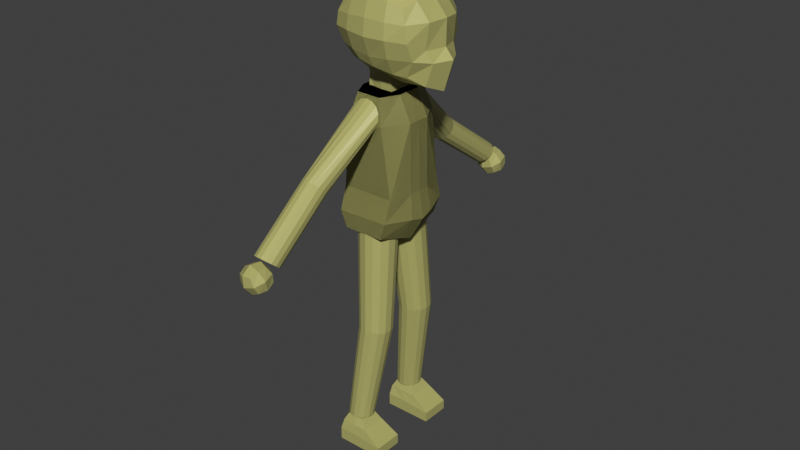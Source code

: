 # Source: Uncle_drunk.blend  (saved by Blender 5.0.118; exported with 4.5.12 LTS)
import bpy
from mathutils import Matrix  # noqa: F401  (used for matrix-valued properties, if any)

bpy.ops.wm.read_factory_settings(use_empty=True)
scene = bpy.context.scene
scene.name = 'Scene'

# ---- collections
col_light_and_camera = bpy.data.collections.new('light and camera'); scene.collection.children.link(col_light_and_camera)
col_collection_1 = bpy.data.collections.new('Collection 1'); col_light_and_camera.children.link(col_collection_1)
col_model = bpy.data.collections.new('model'); scene.collection.children.link(col_model)

# ---- materials (node trees are filled in below, after node groups)
mat_material = bpy.data.materials.new('Material')

# ---- material node trees
mat_material.use_nodes = True; mat_material.node_tree.nodes.clear()
_N = mat_material.node_tree.nodes; _L = mat_material.node_tree.links
n0 = _N.new('ShaderNodeBsdfPrincipled'); n0.name = 'Principled BSDF'; n0.location = (-200, 100)
n0.inputs[0].default_value = (0.4317, 0.4147, 0.1422, 1.0)
n1 = _N.new('ShaderNodeOutputMaterial'); n1.name = 'Material Output'; n1.location = (200, 100)
_L.new(n0.outputs[0], n1.inputs[0])
n1.is_active_output = True

# ---- world
world_world = bpy.data.worlds.new('World'); scene.world = world_world
world_world.use_nodes = True; world_world.node_tree.nodes.clear()
_N = world_world.node_tree.nodes; _L = world_world.node_tree.links
n0 = _N.new('ShaderNodeOutputWorld'); n0.name = 'World Output'; n0.location = (200, 100)
n1 = _N.new('ShaderNodeBackground'); n1.name = 'Background'; n1.location = (-200, 100)
n1.inputs[0].default_value = (0.05088, 0.05088, 0.05088, 1.0)
_L.new(n1.outputs[0], n0.inputs[0])
n0.is_active_output = True
world_world.color = (0.05088, 0.05088, 0.05088)
world_world.sun_shadow_jitter_overblur = 0.0

# ---- meshes
me_cube_005 = bpy.data.meshes.new('Cube.005')
me_cube_005.from_pydata([(-0.3854, 0.3674, -0.3784), (-0.4018, 0.5, 0.5), (0.5911, 0.4043, -0.4697), (0.5982, 0.5, 0.5), (-0.4028, 0.1834, -0.4674), (-0.4365, 0.0, -0.4724), (-0.5113, 0.0, 0.6096), (-0.4747, 0.2966, 0.5729), (-0.4747, 0.5729, 0.2966), (-0.5076, 0.574, 0.09381), (-0.4711, 0.4678, -0.1694), (0.3949, 0.4606, -0.4522), (0.1106, 0.5325, -0.3816), (-0.1392, 0.5239, -0.3301), (-0.1984, 0.5729, 0.5729), (0.09825, 0.6096, 0.6096), (0.3949, 0.5729, 0.5729), (0.6712, 0.5597, 0.2966), (0.7078, 0.5551, 0.05294), (0.7277, 0.4556, -0.2128), (0.9126, 0.0, -0.6957), (0.7993, 0.2611, -0.5909), (0.6712, 0.2966, 0.5729), (0.7078, 0.0, 0.6096), (-0.6836, 0.0, -0.1223), (-0.7413, 0.0, 0.1155), (-0.6836, 0.0, 0.3331), (-0.6271, 0.2754, -0.1299), (-0.6499, 0.3121, 0.1163), (-0.6307, 0.3162, 0.3162), (-0.2147, 0.5809, -0.1877), (-0.2484, 0.6685, 0.09552), (-0.2179, 0.662, 0.3162), (0.09825, 0.6109, -0.2223), (0.09825, 0.7228, 0.07764), (0.09825, 0.6941, 0.3331), (0.4144, 0.6076, -0.1984), (0.4314, 0.6922, 0.07764), (0.4144, 0.6596, 0.3162), (0.9179, 0.2465, -0.2421), (0.8245, 0.3041, -0.07644), (0.8761, 0.289, 0.3162), (1.065, 0.0, -0.2223), (0.9332, 0.0, -0.06266), (0.9409, 0.0, 0.3331), (-0.1787, 0.3162, -0.4968), (0.09825, 0.287, -0.4938), (0.4144, 0.2909, -0.5977), (-0.1895, 0.001346, -0.5418), (0.09825, 0.0, -0.4326), (0.4314, 0.0, -0.6709), (0.4144, 0.3162, 0.729), (0.09825, 0.3331, 0.7818), (-0.2179, 0.3162, 0.729), (0.4314, 0.0, 0.7818), (0.09825, 0.0, 0.8395), (-0.2349, 0.0, 0.7818), (0.3668, 0.1532, -0.2909), (0.1242, 0.1585, -0.6438), (0.2513, -0.2654, -0.2909), (0.1242, -0.2005, -0.6438), (-0.2903, 0.1532, -0.2909), (-0.2826, 0.1182, -0.6438), (-0.3445, -0.2005, -0.2909), (-0.2826, -0.1575, -0.6438), (0.2031, 0.1962, -1.172), (0.2031, -0.2005, -1.172), (-0.2826, -0.2005, -1.172), (-0.2826, 0.1532, -1.172), (-0.0484, -0.2885, -0.2909), (-0.03976, -0.2005, -0.6438), (-0.0484, 0.2648, -0.2909), (-0.03976, 0.1683, -0.6438), (-0.03976, -0.2005, -1.172), (-0.03976, 0.1747, -1.172), (-0.3854, -0.3674, -0.3784), (-0.4018, -0.5, 0.5), (0.5911, -0.4043, -0.4697), (0.5982, -0.5, 0.5), (-0.4028, -0.1834, -0.4674), (-0.4747, -0.2966, 0.5729), (-0.4747, -0.5729, 0.2966), (-0.5076, -0.574, 0.09381), (-0.4711, -0.4678, -0.1694), (0.3949, -0.4606, -0.4522), (0.1106, -0.5325, -0.3816), (-0.1392, -0.5239, -0.3301), (-0.1984, -0.5729, 0.5729), (0.09825, -0.6096, 0.6096), (0.3949, -0.5729, 0.5729), (0.6712, -0.5597, 0.2966), (0.7078, -0.5551, 0.05294), (0.7277, -0.4556, -0.2128), (0.7993, -0.2611, -0.5909), (0.6712, -0.2966, 0.5729), (-0.6271, -0.2754, -0.1299), (-0.6499, -0.3121, 0.1163), (-0.6307, -0.3162, 0.3162), (-0.2147, -0.5809, -0.1877), (-0.2484, -0.6685, 0.09552), (-0.2179, -0.662, 0.3162), (0.09825, -0.6109, -0.2223), (0.09825, -0.7228, 0.07764), (0.09825, -0.6941, 0.3331), (0.4144, -0.6076, -0.1984), (0.4314, -0.6922, 0.07764), (0.4144, -0.6596, 0.3162), (0.9179, -0.2465, -0.2421), (0.8245, -0.3041, -0.07644), (0.8761, -0.289, 0.3162), (-0.1787, -0.3162, -0.4968), (0.09825, -0.287, -0.4938), (0.4144, -0.2909, -0.5977), (-0.1895, -0.001346, -0.5418), (0.4144, -0.3162, 0.729), (0.09825, -0.3331, 0.7818), (-0.2179, -0.3162, 0.729), (0.07825, 0.7063, -4.528), (0.001572, 0.5821, -2.683), (0.1834, 0.6821, -4.527), (0.1268, 0.5557, -2.694), (0.2696, 0.6173, -4.53), (0.2298, 0.4819, -2.715), (0.3221, 0.5232, -4.536), (0.2927, 0.3734, -2.743), (0.3317, 0.416, -4.543), (0.3047, 0.249, -2.772), (0.2967, 0.3143, -4.551), (0.2637, 0.1301, -2.799), (0.2232, 0.2355, -4.559), (0.1767, 0.03744, -2.817), (0.124, 0.1935, -4.564), (0.05889, -0.0131, -2.825), (0.01615, 0.1954, -4.566), (-0.06946, -0.01274, -2.82), (-0.08169, 0.2408, -4.564), (-0.1861, 0.03846, -2.804), (-0.1526, 0.3221, -4.56), (-0.2709, 0.1316, -2.779), (-0.1843, 0.425, -4.553), (-0.3092, 0.2507, -2.75), (-0.1713, 0.5318, -4.545), (-0.2944, 0.3751, -2.721), (-0.1159, 0.624, -4.538), (-0.229, 0.4832, -2.698), (-0.02761, 0.6858, -4.531), (-0.1243, 0.5564, -2.685), (-0.1367, 0.7702, -6.156), (-0.05532, 0.7515, -6.155), (0.01144, 0.7014, -6.158), (0.05203, 0.6285, -6.162), (0.05944, 0.5455, -6.168), (0.03237, 0.4668, -6.174), (-0.02448, 0.4058, -6.18), (-0.1013, 0.3733, -6.184), (-0.1848, 0.3747, -6.185), (-0.2605, 0.4099, -6.184), (-0.3154, 0.4728, -6.181), (-0.3399, 0.5525, -6.176), (-0.3299, 0.6351, -6.17), (-0.287, 0.7066, -6.163), (-0.2187, 0.7543, -6.159), (0.07825, -0.7514, -4.528), (0.001572, -0.6271, -2.782), (0.1834, -0.7272, -4.527), (0.1268, -0.6008, -2.793), (0.2696, -0.6624, -4.53), (0.2298, -0.5269, -2.814), (0.3221, -0.5683, -4.536), (0.2927, -0.4185, -2.842), (0.3317, -0.4611, -4.543), (0.3047, -0.294, -2.871), (0.2967, -0.3593, -4.551), (0.2637, -0.1752, -2.898), (0.2232, -0.2806, -4.559), (0.1767, -0.08249, -2.916), (0.124, -0.2385, -4.564), (0.05889, -0.03195, -2.924), (0.01615, -0.2404, -4.566), (-0.06946, -0.03231, -2.919), (-0.08169, -0.2859, -4.564), (-0.1861, -0.08351, -2.902), (-0.1526, -0.3671, -4.56), (-0.2709, -0.1767, -2.878), (-0.1843, -0.47, -4.553), (-0.3092, -0.2958, -2.848), (-0.1713, -0.5768, -4.545), (-0.2944, -0.4201, -2.82), (-0.1159, -0.6691, -4.538), (-0.229, -0.5282, -2.797), (-0.02761, -0.7308, -4.531), (-0.1243, -0.6015, -2.784), (-0.1367, -0.8153, -6.156), (-0.05532, -0.7966, -6.155), (0.01144, -0.7464, -6.158), (0.05203, -0.6736, -6.162), (0.05944, -0.5906, -6.168), (0.03237, -0.5118, -6.174), (-0.02448, -0.4509, -6.18), (-0.1013, -0.4183, -6.184), (-0.1848, -0.4198, -6.185), (-0.2605, -0.455, -6.184), (-0.3154, -0.5178, -6.181), (-0.3399, -0.5975, -6.176), (-0.3299, -0.6802, -6.17), (-0.287, -0.7516, -6.163), (-0.2187, -0.7994, -6.159), (-0.3527, 0.5923, -2.931), (-0.2271, 0.4342, -0.8291), (0.3017, 0.592, -2.929), (0.1751, 0.4493, -0.8291), (-0.4267, -0.02252, -2.994), (-0.3695, -0.02252, -0.8291), (0.3583, -0.02252, -3.12), (0.311, -0.02252, -0.8291), (-0.428, 0.5107, -2.299), (0.4162, 0.5107, -2.299), (0.524, -0.02252, -2.299), (-0.4767, -0.02252, -2.299), (-0.3695, 0.1623, -0.8291), (0.35, 0.2129, -3.033), (-0.3847, 0.2375, -2.948), (0.311, 0.1623, -0.8291), (0.5117, 0.1623, -2.299), (-0.4756, 0.1623, -2.299), (-0.325, 0.5219, -1.217), (0.2834, 0.5426, -1.217), (0.5017, -0.02252, -1.217), (-0.4706, -0.02252, -1.217), (0.4984, 0.1623, -1.217), (-0.4515, 0.1623, -1.217), (-0.3661, 1.464, -1.873), (-0.3137, 1.507, -1.828), (-0.4401, 0.6105, -2.667), (0.4021, 0.6202, -2.644), (0.5873, -0.02252, -2.725), (-0.5631, -0.02252, -2.704), (-0.5335, 0.2061, -2.677), (0.5637, 0.1918, -2.675), (-0.3527, -0.6373, -2.931), (-0.2271, -0.4792, -0.8291), (0.3017, -0.6371, -2.929), (0.1751, -0.4943, -0.8291), (-0.428, -0.5557, -2.299), (0.4162, -0.5557, -2.299), (-0.3695, -0.2074, -0.8291), (0.35, -0.2579, -3.033), (-0.3847, -0.2825, -2.948), (0.311, -0.2074, -0.8291), (0.5117, -0.2074, -2.299), (-0.4756, -0.2074, -2.299), (-0.325, -0.567, -1.217), (0.2834, -0.5877, -1.217), (0.4984, -0.2074, -1.217), (-0.4515, -0.2074, -1.217), (-0.2401, -1.579, -1.803), (-0.03222, -0.521, -0.8752), (-0.1581, -1.584, -1.802), (0.07068, -0.525, -0.8919), (-0.08184, -1.566, -1.827), (0.1577, -0.5373, -0.9482), (-0.02448, -1.528, -1.872), (0.2137, -0.5559, -1.034), (0.004037, -1.477, -1.93), (0.2291, -0.5775, -1.135), (-0.001221, -1.422, -1.991), (0.2012, -0.5984, -1.233), (-0.03934, -1.372, -2.044), (0.1349, -0.615, -1.312), (-0.1037, -1.336, -2.08), (0.04149, -0.6244, -1.358), (-0.1833, -1.32, -2.093), (-0.06274, -0.6249, -1.362), (-0.2642, -1.327, -2.08), (-0.1598, -0.6166, -1.325), (-0.3325, -1.356, -2.045), (-0.2329, -0.6008, -1.252), (-0.3764, -1.401, -1.992), (-0.2695, -0.5802, -1.157), (-0.3883, -1.455, -1.931), (-0.2631, -0.5585, -1.055), (-0.3661, -1.509, -1.873), (-0.2149, -0.5393, -0.9644), (-0.3137, -1.553, -1.828), (-0.1332, -0.5261, -0.9008), (-0.1789, -2.604, -2.542), (-0.09687, -2.607, -2.544), (-0.02133, -2.584, -2.567), (0.03461, -2.539, -2.607), (0.06129, -2.48, -2.657), (0.05408, -2.417, -2.709), (0.01425, -2.36, -2.753), (-0.05133, -2.32, -2.782), (-0.1313, -2.304, -2.791), (-0.2119, -2.314, -2.779), (-0.2791, -2.348, -2.746), (-0.3213, -2.402, -2.7), (-0.3313, -2.464, -2.648), (-0.3072, -2.526, -2.599), (-0.2533, -2.575, -2.562), (-0.4401, -0.6556, -2.667), (0.4021, -0.6653, -2.644), (-0.5335, -0.2511, -2.677), (0.5637, -0.2368, -2.675), (-0.3527, -0.6373, -2.931), (-0.2271, -0.4792, -0.8291), (0.3017, -0.6371, -2.929), (0.1751, -0.4943, -0.8291), (-0.428, -0.5557, -2.299), (0.4162, -0.5557, -2.299), (-0.3695, -0.2074, -0.8291), (0.35, -0.2579, -3.033), (-0.3847, -0.2825, -2.948), (0.311, -0.2074, -0.8291), (0.5117, -0.2074, -2.299), (-0.4756, -0.2074, -2.299), (-0.325, -0.567, -1.217), (0.2834, -0.5877, -1.217), (0.4984, -0.2074, -1.217), (-0.4515, -0.2074, -1.217), (-0.3661, -1.509, -1.873), (-0.3137, -1.553, -1.828), (-0.4401, -0.6556, -2.667), (0.4021, -0.6653, -2.644), (-0.5335, -0.2511, -2.677), (0.5637, -0.2368, -2.675), (-0.3527, 0.5923, -2.931), (-0.2271, 0.4342, -0.8291), (0.3017, 0.592, -2.929), (0.1751, 0.4493, -0.8291), (-0.428, 0.5107, -2.299), (0.4162, 0.5107, -2.299), (-0.3695, 0.1623, -0.8291), (0.35, 0.2129, -3.033), (-0.3847, 0.2375, -2.948), (0.311, 0.1623, -0.8291), (0.5117, 0.1623, -2.299), (-0.4756, 0.1623, -2.299), (-0.325, 0.5219, -1.217), (0.2834, 0.5426, -1.217), (0.4984, 0.1623, -1.217), (-0.4515, 0.1623, -1.217), (-0.2401, 1.534, -1.803), (-0.03222, 0.4759, -0.8752), (-0.1581, 1.539, -1.802), (0.07068, 0.4799, -0.8919), (-0.08184, 1.521, -1.827), (0.1577, 0.4923, -0.9482), (-0.02448, 1.483, -1.872), (0.2137, 0.5109, -1.034), (0.004037, 1.432, -1.93), (0.2291, 0.5325, -1.135), (-0.001221, 1.377, -1.991), (0.2012, 0.5534, -1.233), (-0.03934, 1.327, -2.044), (0.1349, 0.57, -1.312), (-0.1037, 1.291, -2.08), (0.04149, 0.5793, -1.358), (-0.1833, 1.275, -2.093), (-0.06274, 0.5799, -1.362), (-0.2642, 1.282, -2.08), (-0.1598, 0.5715, -1.325), (-0.3325, 1.311, -2.045), (-0.2329, 0.5557, -1.252), (-0.3764, 1.356, -1.992), (-0.2695, 0.5352, -1.157), (-0.3883, 1.41, -1.931), (-0.2631, 0.5134, -1.055), (-0.3661, 1.464, -1.873), (-0.2149, 0.4943, -0.9644), (-0.3137, 1.507, -1.828), (-0.1332, 0.481, -0.9008), (-0.1789, 2.559, -2.542), (-0.09687, 2.562, -2.544), (-0.02133, 2.539, -2.567), (0.03461, 2.494, -2.607), (0.06129, 2.435, -2.657), (0.05408, 2.372, -2.709), (0.01425, 2.315, -2.753), (-0.05133, 2.275, -2.782), (-0.1313, 2.259, -2.791), (-0.2119, 2.269, -2.779), (-0.2791, 2.303, -2.746), (-0.3213, 2.357, -2.7), (-0.3313, 2.419, -2.648), (-0.3072, 2.481, -2.599), (-0.2533, 2.53, -2.562), (-0.4401, 0.6105, -2.667), (0.4021, 0.6202, -2.644), (-0.5335, 0.2061, -2.677), (0.5637, 0.1918, -2.675), (-0.3258, -2.787, -2.775), (-0.2895, -2.535, -2.688), (-0.2704, -2.708, -3.026), (-0.2342, -2.456, -2.939), (-0.06501, -2.838, -2.733), (-0.02878, -2.587, -2.646), (-0.009625, -2.76, -2.985), (0.02661, -2.508, -2.898), (-0.3306, -2.769, -2.914), (-0.3423, -2.664, -2.708), (-0.2864, -2.462, -2.808), (-0.2748, -2.568, -3.014), (-0.1379, -2.753, -3.042), (-0.09374, -2.446, -2.936), (0.04313, -2.631, -2.964), (-0.01272, -2.832, -2.864), (0.03145, -2.525, -2.758), (-0.02439, -2.727, -2.658), (-0.2054, -2.849, -2.736), (-0.1613, -2.542, -2.63), (-0.3685, -2.604, -2.871), (-0.1031, -2.581, -3.047), (0.06933, -2.691, -2.801), (-0.1961, -2.713, -2.625), (-0.18, -2.859, -2.909), (-0.1192, -2.436, -2.763), (-0.2193, 2.433, -2.789), (-0.1831, 2.685, -2.702), (-0.1639, 2.512, -3.04), (-0.1277, 2.764, -2.953), (0.04146, 2.381, -2.748), (0.07769, 2.633, -2.661), (0.09685, 2.46, -2.999), (0.1331, 2.712, -2.912), (-0.2241, 2.45, -2.929), (-0.2358, 2.556, -2.723), (-0.18, 2.757, -2.823), (-0.1683, 2.652, -3.029), (-0.03144, 2.467, -3.057), (0.01274, 2.774, -2.951), (0.1496, 2.589, -2.979), (0.09376, 2.387, -2.879), (0.1379, 2.694, -2.772), (0.08208, 2.493, -2.672), (-0.09896, 2.371, -2.751), (-0.05479, 2.678, -2.644), (-0.262, 2.616, -2.885), (0.003385, 2.638, -3.061), (0.1758, 2.529, -2.816), (-0.08961, 2.506, -2.64), (-0.07353, 2.361, -2.924), (-0.01269, 2.784, -2.778), (-0.3714, 0.3391, -6.669), (-0.2798, 0.4308, -6.184), (-0.3714, 0.8145, -6.669), (-0.2798, 0.7229, -6.184), (0.4105, 0.3391, -6.669), (0.01094, 0.4308, -6.184), (0.4105, 0.8145, -6.669), (0.01094, 0.7229, -6.184), (-0.3714, 0.3391, -6.467), (-0.3714, 0.8145, -6.467), (0.4105, 0.8145, -6.503), (0.4105, 0.3391, -6.503), (-0.03755, 0.8145, -6.669), (-0.1422, 0.7229, -6.184), (-0.03755, 0.3391, -6.669), (-0.1422, 0.4308, -6.184), (-0.05373, 0.3391, -6.467), (-0.1119, 0.8145, -6.467), (-0.3498, 0.3853, -6.312), (-0.3479, 0.7629, -6.317), (0.1026, 0.7861, -6.31), (0.1026, 0.3764, -6.31), (-0.1805, 0.3764, -6.31), (-0.1119, 0.7861, -6.31), (-0.3714, -0.3841, -6.669), (-0.2798, -0.4758, -6.184), (-0.3714, -0.8596, -6.669), (-0.2798, -0.7679, -6.184), (0.4105, -0.3841, -6.669), (0.01094, -0.4758, -6.184), (0.4105, -0.8596, -6.669), (0.01094, -0.7679, -6.184), (-0.3714, -0.3841, -6.467), (-0.3714, -0.8596, -6.467), (0.4105, -0.8596, -6.503), (0.4105, -0.3841, -6.503), (-0.03755, -0.8596, -6.669), (-0.1422, -0.7679, -6.184), (-0.03755, -0.3841, -6.669), (-0.1422, -0.4758, -6.184), (-0.05373, -0.3841, -6.467), (-0.1119, -0.8596, -6.467), (-0.3498, -0.4304, -6.312), (-0.3479, -0.808, -6.317), (0.1026, -0.8312, -6.31), (0.1026, -0.4215, -6.31), (-0.1805, -0.4215, -6.31), (-0.1119, -0.8312, -6.31)], [(232, 231), (321, 320)], [(24, 25, 28, 27), (25, 26, 29, 28), (26, 6, 7, 29), (29, 7, 1, 8), (28, 29, 8, 9), (27, 28, 9, 10), (4, 27, 10, 0), (5, 24, 27, 4), (30, 31, 34, 33), (31, 32, 35, 34), (33, 34, 37, 36), (34, 35, 38, 37), (0, 10, 30, 13), (10, 9, 31, 30), (9, 8, 32, 31), (8, 1, 14, 32), (32, 14, 15, 35), (35, 15, 16, 38), (38, 16, 3, 17), (37, 38, 17, 18), (36, 37, 18, 19), (11, 36, 19, 2), (12, 33, 36, 11), (13, 30, 33, 12), (39, 40, 43, 42), (40, 41, 44, 43), (2, 19, 39, 21), (19, 18, 40, 39), (18, 17, 41, 40), (17, 3, 22, 41), (41, 22, 23, 44), (21, 39, 42, 20), (45, 46, 49, 48), (46, 47, 50, 49), (0, 13, 45, 4), (13, 12, 46, 45), (12, 11, 47, 46), (11, 2, 21, 47), (47, 21, 20, 50), (4, 45, 48, 5), (51, 52, 55, 54), (52, 53, 56, 55), (3, 16, 51, 22), (16, 15, 52, 51), (15, 14, 53, 52), (14, 1, 7, 53), (53, 7, 6, 56), (22, 51, 54, 23), (25, 24, 5, 48, 49, 50, 20, 42, 43, 44, 23, 54, 55, 56, 6, 26), (57, 58, 60, 59), (69, 70, 64, 63), (63, 64, 62, 61), (71, 72, 58, 57), (69, 63, 61, 71), (62, 64, 67, 68), (73, 66, 65, 74), (60, 58, 65, 66), (72, 62, 68, 74), (70, 60, 66, 73), (64, 70, 73, 67), (58, 72, 74, 65), (67, 73, 74, 68), (59, 69, 71, 57), (61, 62, 72, 71), (59, 60, 70, 69), (24, 95, 96, 25), (25, 96, 97, 26), (26, 97, 80, 6), (97, 81, 76, 80), (96, 82, 81, 97), (95, 83, 82, 96), (79, 75, 83, 95), (5, 79, 95, 24), (98, 101, 102, 99), (99, 102, 103, 100), (101, 104, 105, 102), (102, 105, 106, 103), (75, 86, 98, 83), (83, 98, 99, 82), (82, 99, 100, 81), (81, 100, 87, 76), (100, 103, 88, 87), (103, 106, 89, 88), (106, 90, 78, 89), (105, 91, 90, 106), (104, 92, 91, 105), (84, 77, 92, 104), (85, 84, 104, 101), (86, 85, 101, 98), (107, 42, 43, 108), (108, 43, 44, 109), (77, 93, 107, 92), (92, 107, 108, 91), (91, 108, 109, 90), (90, 109, 94, 78), (109, 44, 23, 94), (93, 20, 42, 107), (110, 113, 49, 111), (111, 49, 50, 112), (75, 79, 110, 86), (86, 110, 111, 85), (85, 111, 112, 84), (84, 112, 93, 77), (112, 50, 20, 93), (79, 5, 113, 110), (114, 54, 55, 115), (115, 55, 56, 116), (78, 94, 114, 89), (89, 114, 115, 88), (88, 115, 116, 87), (87, 116, 80, 76), (116, 56, 6, 80), (94, 23, 54, 114), (25, 26, 6, 56, 55, 54, 23, 44, 43, 42, 20, 50, 49, 113, 5, 24), (117, 118, 120, 119), (119, 120, 122, 121), (121, 122, 124, 123), (123, 124, 126, 125), (125, 126, 128, 127), (127, 128, 130, 129), (129, 130, 132, 131), (131, 132, 134, 133), (133, 134, 136, 135), (135, 136, 138, 137), (137, 138, 140, 139), (139, 140, 142, 141), (141, 142, 144, 143), (120, 118, 146, 144, 142, 140, 138, 136, 134, 132, 130, 128, 126, 124, 122), (143, 144, 146, 145), (145, 146, 118, 117), (125, 127, 152, 151), (147, 148, 149, 150, 151, 152, 153, 154, 155, 156, 157, 158, 159, 160, 161), (135, 137, 157, 156), (145, 117, 147, 161), (121, 123, 150, 149), (131, 133, 155, 154), (117, 119, 148, 147), (141, 143, 160, 159), (127, 129, 153, 152), (137, 139, 158, 157), (123, 125, 151, 150), (133, 135, 156, 155), (143, 145, 161, 160), (119, 121, 149, 148), (129, 131, 154, 153), (139, 141, 159, 158), (162, 164, 165, 163), (164, 166, 167, 165), (166, 168, 169, 167), (168, 170, 171, 169), (170, 172, 173, 171), (172, 174, 175, 173), (174, 176, 177, 175), (176, 178, 179, 177), (178, 180, 181, 179), (180, 182, 183, 181), (182, 184, 185, 183), (184, 186, 187, 185), (186, 188, 189, 187), (165, 167, 169, 171, 173, 175, 177, 179, 181, 183, 185, 187, 189, 191, 163), (188, 190, 191, 189), (190, 162, 163, 191), (170, 196, 197, 172), (192, 206, 205, 204, 203, 202, 201, 200, 199, 198, 197, 196, 195, 194, 193), (180, 201, 202, 182), (190, 206, 192, 162), (166, 194, 195, 168), (176, 199, 200, 178), (162, 192, 193, 164), (186, 204, 205, 188), (172, 197, 198, 174), (182, 202, 203, 184), (168, 195, 196, 170), (178, 200, 201, 180), (188, 205, 206, 190), (164, 193, 194, 166), (174, 198, 199, 176), (184, 203, 204, 186), (230, 219, 208, 225), (222, 219, 212, 214), (221, 220, 213, 211), (229, 222, 214, 227), (238, 223, 217, 235), (233, 215, 216, 234), (237, 224, 215, 233), (227, 214, 212, 228), (236, 218, 224, 237), (234, 216, 223, 238), (226, 210, 222, 229), (210, 208, 219, 222), (228, 212, 219, 230), (218, 228, 230, 224), (216, 226, 229, 223), (235, 236, 211, 213), (223, 229, 227, 217), (215, 225, 226, 216), (224, 230, 225, 215), (220, 221, 207, 209), (225, 208, 210, 226), (217, 227, 228, 218, 236, 235), (209, 234, 238, 220), (211, 236, 237, 221), (221, 237, 233, 207), (207, 233, 234, 209), (220, 238, 235, 213), (254, 251, 240, 245), (248, 214, 212, 245), (247, 211, 213, 246), (253, 227, 214, 248), (303, 235, 217, 249), (300, 301, 244, 243), (302, 300, 243, 250), (236, 302, 250, 218), (301, 303, 249, 244), (252, 253, 248, 242), (242, 248, 245, 240), (228, 254, 245, 212), (218, 250, 254, 228), (244, 249, 253, 252), (249, 217, 227, 253), (243, 244, 252, 251), (250, 243, 251, 254), (246, 241, 239, 247), (251, 252, 242, 240), (255, 257, 258, 256), (257, 259, 260, 258), (259, 261, 262, 260), (261, 263, 264, 262), (263, 265, 266, 264), (265, 267, 268, 266), (267, 269, 270, 268), (269, 271, 272, 270), (271, 273, 274, 272), (273, 275, 276, 274), (275, 277, 278, 276), (277, 279, 280, 278), (279, 281, 282, 280), (258, 260, 262, 264, 266, 268, 270, 272, 274, 276, 278, 280, 282, 284, 256), (281, 283, 284, 282), (283, 255, 256, 284), (259, 287, 288, 261), (285, 299, 298, 297, 296, 295, 294, 293, 292, 291, 290, 289, 288, 287, 286), (269, 292, 293, 271), (255, 285, 286, 257), (279, 297, 298, 281), (265, 290, 291, 267), (275, 295, 296, 277), (261, 288, 289, 263), (271, 293, 294, 273), (281, 298, 299, 283), (257, 286, 287, 259), (267, 291, 292, 269), (277, 296, 297, 279), (263, 289, 290, 265), (273, 294, 295, 275), (283, 299, 285, 255), (241, 246, 303, 301), (211, 247, 302, 236), (247, 239, 300, 302), (239, 241, 301, 300), (246, 213, 235, 303), (319, 316, 305, 310), (313, 214, 212, 310), (312, 211, 213, 311), (318, 227, 214, 313), (325, 235, 217, 314), (322, 323, 309, 308), (324, 322, 308, 315), (236, 324, 315, 218), (323, 325, 314, 309), (317, 318, 313, 307), (307, 313, 310, 305), (228, 319, 310, 212), (218, 315, 319, 228), (309, 314, 318, 317), (314, 217, 227, 318), (308, 309, 317, 316), (315, 308, 316, 319), (311, 306, 304, 312), (316, 317, 307, 305), (306, 311, 325, 323), (211, 312, 324, 236), (312, 304, 322, 324), (304, 306, 323, 322), (311, 213, 235, 325), (341, 332, 327, 338), (335, 332, 212, 214), (334, 333, 213, 211), (340, 335, 214, 227), (390, 336, 217, 235), (387, 330, 331, 388), (389, 337, 330, 387), (236, 218, 337, 389), (388, 331, 336, 390), (339, 329, 335, 340), (329, 327, 332, 335), (228, 212, 332, 341), (218, 228, 341, 337), (331, 339, 340, 336), (336, 340, 227, 217), (330, 338, 339, 331), (337, 341, 338, 330), (333, 334, 326, 328), (338, 327, 329, 339), (342, 343, 345, 344), (344, 345, 347, 346), (346, 347, 349, 348), (348, 349, 351, 350), (350, 351, 353, 352), (352, 353, 355, 354), (354, 355, 357, 356), (356, 357, 359, 358), (358, 359, 361, 360), (360, 361, 363, 362), (362, 363, 365, 364), (364, 365, 367, 366), (366, 367, 369, 368), (345, 343, 371, 369, 367, 365, 363, 361, 359, 357, 355, 353, 351, 349, 347), (368, 369, 371, 370), (370, 371, 343, 342), (346, 348, 375, 374), (372, 373, 374, 375, 376, 377, 378, 379, 380, 381, 382, 383, 384, 385, 386), (356, 358, 380, 379), (342, 344, 373, 372), (366, 368, 385, 384), (352, 354, 378, 377), (362, 364, 383, 382), (348, 350, 376, 375), (358, 360, 381, 380), (368, 370, 386, 385), (344, 346, 374, 373), (354, 356, 379, 378), (364, 366, 384, 383), (350, 352, 377, 376), (360, 362, 382, 381), (370, 342, 372, 386), (328, 388, 390, 333), (211, 236, 389, 334), (334, 389, 387, 326), (326, 387, 388, 328), (333, 390, 235, 213), (391, 400, 411, 399), (400, 392, 401, 411), (411, 401, 394, 402), (399, 411, 402, 393), (393, 402, 412, 403), (402, 394, 404, 412), (412, 404, 398, 405), (403, 412, 405, 397), (397, 405, 413, 406), (405, 398, 407, 413), (413, 407, 396, 408), (406, 413, 408, 395), (395, 408, 414, 409), (408, 396, 410, 414), (414, 410, 392, 400), (409, 414, 400, 391), (393, 403, 415, 399), (403, 397, 406, 415), (415, 406, 395, 409), (399, 415, 409, 391), (398, 404, 416, 407), (404, 394, 401, 416), (416, 401, 392, 410), (407, 416, 410, 396), (417, 426, 437, 425), (426, 418, 427, 437), (437, 427, 420, 428), (425, 437, 428, 419), (419, 428, 438, 429), (428, 420, 430, 438), (438, 430, 424, 431), (429, 438, 431, 423), (423, 431, 439, 432), (431, 424, 433, 439), (439, 433, 422, 434), (432, 439, 434, 421), (421, 434, 440, 435), (434, 422, 436, 440), (440, 436, 418, 426), (435, 440, 426, 417), (419, 429, 441, 425), (429, 423, 432, 441), (441, 432, 421, 435), (425, 441, 435, 417), (424, 430, 442, 433), (430, 420, 427, 442), (442, 427, 418, 436), (433, 442, 436, 422), (461, 444, 446, 462), (466, 456, 450, 463), (463, 450, 448, 464), (465, 458, 444, 461), (455, 449, 447, 457), (456, 446, 444, 458), (457, 459, 451, 443), (449, 453, 454, 447), (455, 460, 453, 449), (443, 451, 452, 445), (445, 452, 460, 455), (447, 454, 459, 457), (450, 456, 458, 448), (445, 455, 457, 443), (464, 448, 458, 465), (462, 446, 456, 466), (452, 462, 466, 460), (454, 464, 465, 459), (459, 465, 461, 451), (453, 463, 464, 454), (460, 466, 463, 453), (451, 461, 462, 452), (485, 486, 470, 468), (490, 487, 474, 480), (487, 488, 472, 474), (489, 485, 468, 482), (479, 481, 471, 473), (480, 482, 468, 470), (481, 467, 475, 483), (473, 471, 478, 477), (479, 473, 477, 484), (467, 469, 476, 475), (469, 479, 484, 476), (471, 481, 483, 478), (474, 472, 482, 480), (469, 467, 481, 479), (488, 489, 482, 472), (486, 490, 480, 470), (476, 484, 490, 486), (478, 483, 489, 488), (483, 475, 485, 489), (477, 478, 488, 487), (484, 477, 487, 490), (475, 476, 486, 485)])
_uv = me_cube_005.uv_layers.new(name='UVMap')
_uv.uv.foreach_set('vector', [0.4375, 0.125, 0.5, 0.125, 0.5, 0.1875, 0.4375, 0.1875, 0.5, 0.125, 0.5625, 0.125, 0.5625, 0.1875, 0.5, 0.1875, 0.5625, 0.125, 0.625, 0.125, 0.625, 0.1875, 0.5625, 0.1875, 0.5625, 0.1875, 0.625, 0.1875, 0.625, 0.25, 0.5625, 0.25, 0.5, 0.1875, 0.5625, 0.1875, 0.5625, 0.25, 0.5, 0.25, 0.4375, 0.1875, 0.5, 0.1875, 0.5, 0.25, 0.4375, 0.25, 0.375, 0.1875, 0.4375, 0.1875, 0.4375, 0.25, 0.375, 0.25, 0.375, 0.125, 0.4375, 0.125, 0.4375, 0.1875, 0.375, 0.1875, 0.4375, 0.3125, 0.5, 0.3125, 0.5, 0.375, 0.4375, 0.375, 0.5, 0.3125, 0.5625, 0.3125, 0.5625, 0.375, 0.5, 0.375, 0.4375, 0.375, 0.5, 0.375, 0.5, 0.4375, 0.4375, 0.4375, 0.5, 0.375, 0.5625, 0.375, 0.5625, 0.4375, 0.5, 0.4375, 0.375, 0.25, 0.4375, 0.25, 0.4375, 0.3125, 0.375, 0.3125, 0.4375, 0.25, 0.5, 0.25, 0.5, 0.3125, 0.4375, 0.3125, 0.5, 0.25, 0.5625, 0.25, 0.5625, 0.3125, 0.5, 0.3125, 0.5625, 0.25, 0.625, 0.25, 0.625, 0.3125, 0.5625, 0.3125, 0.5625, 0.3125, 0.625, 0.3125, 0.625, 0.375, 0.5625, 0.375, 0.5625, 0.375, 0.625, 0.375, 0.625, 0.4375, 0.5625, 0.4375, 0.5625, 0.4375, 0.625, 0.4375, 0.625, 0.5, 0.5625, 0.5, 0.5, 0.4375, 0.5625, 0.4375, 0.5625, 0.5, 0.5, 0.5, 0.4375, 0.4375, 0.5, 0.4375, 0.5, 0.5, 0.4375, 0.5, 0.375, 0.4375, 0.4375, 0.4375, 0.4375, 0.5, 0.375, 0.5, 0.375, 0.375, 0.4375, 0.375, 0.4375, 0.4375, 0.375, 0.4375, 0.375, 0.3125, 0.4375, 0.3125, 0.4375, 0.375, 0.375, 0.375, 0.4375, 0.5625, 0.5, 0.5625, 0.5, 0.625, 0.4375, 0.625, 0.5, 0.5625, 0.5625, 0.5625, 0.5625, 0.625, 0.5, 0.625, 0.375, 0.5, 0.4375, 0.5, 0.4375, 0.5625, 0.375, 0.5625, 0.4375, 0.5, 0.5, 0.5, 0.5, 0.5625, 0.4375, 0.5625, 0.5, 0.5, 0.5625, 0.5, 0.5625, 0.5625, 0.5, 0.5625, 0.5625, 0.5, 0.625, 0.5, 0.625, 0.5625, 0.5625, 0.5625, 0.5625, 0.5625, 0.625, 0.5625, 0.625, 0.625, 0.5625, 0.625, 0.375, 0.5625, 0.4375, 0.5625, 0.4375, 0.625, 0.375, 0.625, 0.1875, 0.5625, 0.25, 0.5625, 0.25, 0.625, 0.1875, 0.625, 0.25, 0.5625, 0.3125, 0.5625, 0.3125, 0.625, 0.25, 0.625, 0.125, 0.5, 0.1875, 0.5, 0.1875, 0.5625, 0.125, 0.5625, 0.1875, 0.5, 0.25, 0.5, 0.25, 0.5625, 0.1875, 0.5625, 0.25, 0.5, 0.3125, 0.5, 0.3125, 0.5625, 0.25, 0.5625, 0.3125, 0.5, 0.375, 0.5, 0.375, 0.5625, 0.3125, 0.5625, 0.3125, 0.5625, 0.375, 0.5625, 0.375, 0.625, 0.3125, 0.625, 0.125, 0.5625, 0.1875, 0.5625, 0.1875, 0.625, 0.125, 0.625, 0.6875, 0.5625, 0.75, 0.5625, 0.75, 0.625, 0.6875, 0.625, 0.75, 0.5625, 0.8125, 0.5625, 0.8125, 0.625, 0.75, 0.625, 0.625, 0.5, 0.6875, 0.5, 0.6875, 0.5625, 0.625, 0.5625, 0.6875, 0.5, 0.75, 0.5, 0.75, 0.5625, 0.6875, 0.5625, 0.75, 0.5, 0.8125, 0.5, 0.8125, 0.5625, 0.75, 0.5625, 0.8125, 0.5, 0.875, 0.5, 0.875, 0.5625, 0.8125, 0.5625, 0.8125, 0.5625, 0.875, 0.5625, 0.875, 0.625, 0.8125, 0.625, 0.625, 0.5625, 0.6875, 0.5625, 0.6875, 0.625, 0.625, 0.625, 0.5, 0.125, 0.4375, 0.125, 0.125, 0.625, 0.1875, 0.625, 0.25, 0.625, 0.3125, 0.625, 0.375, 0.625, 0.4375, 0.625, 0.5, 0.625, 0.5625, 0.625, 0.625, 0.625, 0.6875, 0.625, 0.75, 0.625, 0.8125, 0.625, 0.625, 0.125, 0.5625, 0.125, 0.375, 0.0, 0.625, 0.0, 0.625, 0.25, 0.375, 0.25, 0.375, 0.375, 0.625, 0.375, 0.625, 0.5, 0.375, 0.5, 0.375, 0.5, 0.625, 0.5, 0.625, 0.75, 0.375, 0.75, 0.375, 0.875, 0.625, 0.875, 0.625, 1.0, 0.375, 1.0, 0.25, 0.5, 0.375, 0.5, 0.375, 0.75, 0.25, 0.75, 0.625, 0.75, 0.625, 0.5, 0.625, 0.5, 0.625, 0.75, 0.75, 0.5, 0.875, 0.5, 0.875, 0.75, 0.75, 0.75, 0.625, 0.25, 0.625, 0.0, 0.625, 0.0, 0.625, 0.25, 0.625, 0.875, 0.625, 0.75, 0.625, 0.75, 0.625, 0.875, 0.625, 0.375, 0.625, 0.25, 0.625, 0.25, 0.625, 0.375, 0.625, 0.5, 0.625, 0.375, 0.625, 0.375, 0.625, 0.5, 0.625, 1.0, 0.625, 0.875, 0.625, 0.875, 0.625, 1.0, 0.625, 0.5, 0.75, 0.5, 0.75, 0.75, 0.625, 0.75, 0.125, 0.5, 0.25, 0.5, 0.25, 0.75, 0.125, 0.75, 0.375, 0.75, 0.625, 0.75, 0.625, 0.875, 0.375, 0.875, 0.375, 0.25, 0.625, 0.25, 0.625, 0.375, 0.375, 0.375, 0.4375, 0.125, 0.4375, 0.1875, 0.5, 0.1875, 0.5, 0.125, 0.5, 0.125, 0.5, 0.1875, 0.5625, 0.1875, 0.5625, 0.125, 0.5625, 0.125, 0.5625, 0.1875, 0.625, 0.1875, 0.625, 0.125, 0.5625, 0.1875, 0.5625, 0.25, 0.625, 0.25, 0.625, 0.1875, 0.5, 0.1875, 0.5, 0.25, 0.5625, 0.25, 0.5625, 0.1875, 0.4375, 0.1875, 0.4375, 0.25, 0.5, 0.25, 0.5, 0.1875, 0.375, 0.1875, 0.375, 0.25, 0.4375, 0.25, 0.4375, 0.1875, 0.375, 0.125, 0.375, 0.1875, 0.4375, 0.1875, 0.4375, 0.125, 0.4375, 0.3125, 0.4375, 0.375, 0.5, 0.375, 0.5, 0.3125, 0.5, 0.3125, 0.5, 0.375, 0.5625, 0.375, 0.5625, 0.3125, 0.4375, 0.375, 0.4375, 0.4375, 0.5, 0.4375, 0.5, 0.375, 0.5, 0.375, 0.5, 0.4375, 0.5625, 0.4375, 0.5625, 0.375, 0.375, 0.25, 0.375, 0.3125, 0.4375, 0.3125, 0.4375, 0.25, 0.4375, 0.25, 0.4375, 0.3125, 0.5, 0.3125, 0.5, 0.25, 0.5, 0.25, 0.5, 0.3125, 0.5625, 0.3125, 0.5625, 0.25, 0.5625, 0.25, 0.5625, 0.3125, 0.625, 0.3125, 0.625, 0.25, 0.5625, 0.3125, 0.5625, 0.375, 0.625, 0.375, 0.625, 0.3125, 0.5625, 0.375, 0.5625, 0.4375, 0.625, 0.4375, 0.625, 0.375, 0.5625, 0.4375, 0.5625, 0.5, 0.625, 0.5, 0.625, 0.4375, 0.5, 0.4375, 0.5, 0.5, 0.5625, 0.5, 0.5625, 0.4375, 0.4375, 0.4375, 0.4375, 0.5, 0.5, 0.5, 0.5, 0.4375, 0.375, 0.4375, 0.375, 0.5, 0.4375, 0.5, 0.4375, 0.4375, 0.375, 0.375, 0.375, 0.4375, 0.4375, 0.4375, 0.4375, 0.375, 0.375, 0.3125, 0.375, 0.375, 0.4375, 0.375, 0.4375, 0.3125, 0.4375, 0.5625, 0.4375, 0.625, 0.5, 0.625, 0.5, 0.5625, 0.5, 0.5625, 0.5, 0.625, 0.5625, 0.625, 0.5625, 0.5625, 0.375, 0.5, 0.375, 0.5625, 0.4375, 0.5625, 0.4375, 0.5, 0.4375, 0.5, 0.4375, 0.5625, 0.5, 0.5625, 0.5, 0.5, 0.5, 0.5, 0.5, 0.5625, 0.5625, 0.5625, 0.5625, 0.5, 0.5625, 0.5, 0.5625, 0.5625, 0.625, 0.5625, 0.625, 0.5, 0.5625, 0.5625, 0.5625, 0.625, 0.625, 0.625, 0.625, 0.5625, 0.375, 0.5625, 0.375, 0.625, 0.4375, 0.625, 0.4375, 0.5625, 0.1875, 0.5625, 0.1875, 0.625, 0.25, 0.625, 0.25, 0.5625, 0.25, 0.5625, 0.25, 0.625, 0.3125, 0.625, 0.3125, 0.5625, 0.125, 0.5, 0.125, 0.5625, 0.1875, 0.5625, 0.1875, 0.5, 0.1875, 0.5, 0.1875, 0.5625, 0.25, 0.5625, 0.25, 0.5, 0.25, 0.5, 0.25, 0.5625, 0.3125, 0.5625, 0.3125, 0.5, 0.3125, 0.5, 0.3125, 0.5625, 0.375, 0.5625, 0.375, 0.5, 0.3125, 0.5625, 0.3125, 0.625, 0.375, 0.625, 0.375, 0.5625, 0.125, 0.5625, 0.125, 0.625, 0.1875, 0.625, 0.1875, 0.5625, 0.6875, 0.5625, 0.6875, 0.625, 0.75, 0.625, 0.75, 0.5625, 0.75, 0.5625, 0.75, 0.625, 0.8125, 0.625, 0.8125, 0.5625, 0.625, 0.5, 0.625, 0.5625, 0.6875, 0.5625, 0.6875, 0.5, 0.6875, 0.5, 0.6875, 0.5625, 0.75, 0.5625, 0.75, 0.5, 0.75, 0.5, 0.75, 0.5625, 0.8125, 0.5625, 0.8125, 0.5, 0.8125, 0.5, 0.8125, 0.5625, 0.875, 0.5625, 0.875, 0.5, 0.8125, 0.5625, 0.8125, 0.625, 0.875, 0.625, 0.875, 0.5625, 0.625, 0.5625, 0.625, 0.625, 0.6875, 0.625, 0.6875, 0.5625, 0.5, 0.125, 0.5625, 0.125, 0.625, 0.125, 0.8125, 0.625, 0.75, 0.625, 0.6875, 0.625, 0.625, 0.625, 0.5625, 0.625, 0.5, 0.625, 0.4375, 0.625, 0.375, 0.625, 0.3125, 0.625, 0.25, 0.625, 0.1875, 0.625, 0.125, 0.625, 0.4375, 0.125, 1.0, 0.5, 1.0, 1.0, 0.9333, 1.0, 0.9333, 0.5, 0.9333, 0.5, 0.9333, 1.0, 0.8667, 1.0, 0.8667, 0.5, 0.8667, 0.5, 0.8667, 1.0, 0.8, 1.0, 0.8, 0.5, 0.8, 0.5, 0.8, 1.0, 0.7333, 1.0, 0.7333, 0.5, 0.7333, 0.5, 0.7333, 1.0, 0.6667, 1.0, 0.6667, 0.5, 0.6667, 0.5, 0.6667, 1.0, 0.6, 1.0, 0.6, 0.5, 0.6, 0.5, 0.6, 1.0, 0.5333, 1.0, 0.5333, 0.5, 0.5333, 0.5, 0.5333, 1.0, 0.4667, 1.0, 0.4667, 0.5, 0.4667, 0.5, 0.4667, 1.0, 0.4, 1.0, 0.4, 0.5, 0.4, 0.5, 0.4, 1.0, 0.3333, 1.0, 0.3333, 0.5, 0.3333, 0.5, 0.3333, 1.0, 0.2667, 1.0, 0.2667, 0.5, 0.2667, 0.5, 0.2667, 1.0, 0.2, 1.0, 0.2, 0.5, 0.2, 0.5, 0.2, 1.0, 0.1333, 1.0, 0.1333, 0.5, 0.3476, 0.4693, 0.25, 0.49, 0.1524, 0.4693, 0.07165, 0.4106, 0.02175, 0.3242, 0.01131, 0.2249, 0.04215, 0.13, 0.1089, 0.05584, 0.2001, 0.01524, 0.2999, 0.01524, 0.3911, 0.05584, 0.4578, 0.13, 0.4887, 0.2249, 0.4783, 0.3242, 0.4284, 0.4106, 0.1333, 0.5, 0.1333, 1.0, 0.06667, 1.0, 0.06667, 0.5, 0.06667, 0.5, 0.06667, 1.0, 4.47e-08, 1.0, 4.47e-08, 0.5, 0.7333, 0.5, 0.6667, 0.5, 0.6667, 0.5, 0.7333, 0.5, 0.75, 0.49, 0.8476, 0.4693, 0.9284, 0.4106, 0.9783, 0.3242, 0.9887, 0.2249, 0.9578, 0.13, 0.8911, 0.05584, 0.7999, 0.01524, 0.7001, 0.01524, 0.6089, 0.05584, 0.5422, 0.13, 0.5113, 0.2249, 0.5217, 0.3242, 0.5716, 0.4106, 0.6524, 0.4693, 0.4, 0.5, 0.3333, 0.5, 0.3333, 0.5, 0.4, 0.5, 0.06667, 0.5, 4.47e-08, 0.5, 4.47e-08, 0.5, 0.06667, 0.5, 0.8667, 0.5, 0.8, 0.5, 0.8, 0.5, 0.8667, 0.5, 0.5333, 0.5, 0.4667, 0.5, 0.4667, 0.5, 0.5333, 0.5, 1.0, 0.5, 0.9333, 0.5, 0.9333, 0.5, 1.0, 0.5, 0.2, 0.5, 0.1333, 0.5, 0.1333, 0.5, 0.2, 0.5, 0.6667, 0.5, 0.6, 0.5, 0.6, 0.5, 0.6667, 0.5, 0.3333, 0.5, 0.2667, 0.5, 0.2667, 0.5, 0.3333, 0.5, 0.8, 0.5, 0.7333, 0.5, 0.7333, 0.5, 0.8, 0.5, 0.4667, 0.5, 0.4, 0.5, 0.4, 0.5, 0.4667, 0.5, 0.1333, 0.5, 0.06667, 0.5, 0.06667, 0.5, 0.1333, 0.5, 0.9333, 0.5, 0.8667, 0.5, 0.8667, 0.5, 0.9333, 0.5, 0.6, 0.5, 0.5333, 0.5, 0.5333, 0.5, 0.6, 0.5, 0.2667, 0.5, 0.2, 0.5, 0.2, 0.5, 0.2667, 0.5, 1.0, 0.5, 0.9333, 0.5, 0.9333, 1.0, 1.0, 1.0, 0.9333, 0.5, 0.8667, 0.5, 0.8667, 1.0, 0.9333, 1.0, 0.8667, 0.5, 0.8, 0.5, 0.8, 1.0, 0.8667, 1.0, 0.8, 0.5, 0.7333, 0.5, 0.7333, 1.0, 0.8, 1.0, 0.7333, 0.5, 0.6667, 0.5, 0.6667, 1.0, 0.7333, 1.0, 0.6667, 0.5, 0.6, 0.5, 0.6, 1.0, 0.6667, 1.0, 0.6, 0.5, 0.5333, 0.5, 0.5333, 1.0, 0.6, 1.0, 0.5333, 0.5, 0.4667, 0.5, 0.4667, 1.0, 0.5333, 1.0, 0.4667, 0.5, 0.4, 0.5, 0.4, 1.0, 0.4667, 1.0, 0.4, 0.5, 0.3333, 0.5, 0.3333, 1.0, 0.4, 1.0, 0.3333, 0.5, 0.2667, 0.5, 0.2667, 1.0, 0.3333, 1.0, 0.2667, 0.5, 0.2, 0.5, 0.2, 1.0, 0.2667, 1.0, 0.2, 0.5, 0.1333, 0.5, 0.1333, 1.0, 0.2, 1.0, 0.3476, 0.4693, 0.4284, 0.4106, 0.4783, 0.3242, 0.4887, 0.2249, 0.4578, 0.13, 0.3911, 0.05584, 0.2999, 0.01524, 0.2001, 0.01524, 0.1089, 0.05584, 0.04215, 0.13, 0.01131, 0.2249, 0.02175, 0.3242, 0.07165, 0.4106, 0.1524, 0.4693, 0.25, 0.49, 0.1333, 0.5, 0.06667, 0.5, 0.06667, 1.0, 0.1333, 1.0, 0.06667, 0.5, 4.47e-08, 0.5, 4.47e-08, 1.0, 0.06667, 1.0, 0.7333, 0.5, 0.7333, 0.5, 0.6667, 0.5, 0.6667, 0.5, 0.75, 0.49, 0.6524, 0.4693, 0.5716, 0.4106, 0.5217, 0.3242, 0.5113, 0.2249, 0.5422, 0.13, 0.6089, 0.05584, 0.7001, 0.01524, 0.7999, 0.01524, 0.8911, 0.05584, 0.9578, 0.13, 0.9887, 0.2249, 0.9783, 0.3242, 0.9284, 0.4106, 0.8476, 0.4693, 0.4, 0.5, 0.4, 0.5, 0.3333, 0.5, 0.3333, 0.5, 0.06667, 0.5, 0.06667, 0.5, 4.47e-08, 0.5, 4.47e-08, 0.5, 0.8667, 0.5, 0.8667, 0.5, 0.8, 0.5, 0.8, 0.5, 0.5333, 0.5, 0.5333, 0.5, 0.4667, 0.5, 0.4667, 0.5, 1.0, 0.5, 1.0, 0.5, 0.9333, 0.5, 0.9333, 0.5, 0.2, 0.5, 0.2, 0.5, 0.1333, 0.5, 0.1333, 0.5, 0.6667, 0.5, 0.6667, 0.5, 0.6, 0.5, 0.6, 0.5, 0.3333, 0.5, 0.3333, 0.5, 0.2667, 0.5, 0.2667, 0.5, 0.8, 0.5, 0.8, 0.5, 0.7333, 0.5, 0.7333, 0.5, 0.4667, 0.5, 0.4667, 0.5, 0.4, 0.5, 0.4, 0.5, 0.1333, 0.5, 0.1333, 0.5, 0.06667, 0.5, 0.06667, 0.5, 0.9333, 0.5, 0.9333, 0.5, 0.8667, 0.5, 0.8667, 0.5, 0.6, 0.5, 0.6, 0.5, 0.5333, 0.5, 0.5333, 0.5, 0.2667, 0.5, 0.2667, 0.5, 0.2, 0.5, 0.2, 0.5, 0.592, 0.1875, 0.625, 0.1875, 0.625, 0.25, 0.592, 0.25, 0.625, 0.5625, 0.875, 0.5625, 0.875, 0.625, 0.625, 0.625, 0.125, 0.5625, 0.375, 0.5625, 0.375, 0.625, 0.125, 0.625, 0.592, 0.5625, 0.625, 0.5625, 0.625, 0.625, 0.592, 0.625, 0.4272, 0.5625, 0.5, 0.5625, 0.5, 0.625, 0.4272, 0.625, 0.4272, 0.25, 0.5, 0.25, 0.5, 0.5, 0.4272, 0.5, 0.4272, 0.1875, 0.5, 0.1875, 0.5, 0.25, 0.4272, 0.25, 0.592, 0.625, 0.625, 0.625, 0.625, 0.125, 0.592, 0.125, 0.4272, 0.125, 0.5, 0.125, 0.5, 0.1875, 0.4272, 0.1875, 0.4272, 0.5, 0.5, 0.5, 0.5, 0.5625, 0.4272, 0.5625, 0.592, 0.5, 0.625, 0.5, 0.625, 0.5625, 0.592, 0.5625, 0.625, 0.5, 0.875, 0.5, 0.875, 0.5625, 0.625, 0.5625, 0.592, 0.125, 0.625, 0.125, 0.625, 0.1875, 0.592, 0.1875, 0.5, 0.125, 0.592, 0.125, 0.592, 0.1875, 0.5, 0.1875, 0.5, 0.5, 0.592, 0.5, 0.592, 0.5625, 0.5, 0.5625, 0.4272, 0.625, 0.2817, 0.416, 0.125, 0.625, 0.375, 0.625, 0.5, 0.5625, 0.592, 0.5625, 0.592, 0.625, 0.5, 0.625, 0.5, 0.25, 0.592, 0.25, 0.592, 0.5, 0.5, 0.5, 0.5, 0.1875, 0.592, 0.1875, 0.592, 0.25, 0.5, 0.25, 0.375, 0.5625, 0.375, 0.1875, 0.375, 0.25, 0.375, 0.5, 0.592, 0.25, 0.875, 0.5, 0.625, 0.5, 0.592, 0.5, 0.5, 0.625, 0.592, 0.625, 0.592, 0.125, 0.5, 0.125, 0.2817, 0.416, 0.4272, 0.625, 0.375, 0.5, 0.4272, 0.5, 0.4272, 0.5625, 0.375, 0.5625, 0.375, 0.125, 0.4272, 0.125, 0.4272, 0.1875, 0.375, 0.1875, 0.375, 0.1875, 0.4272, 0.1875, 0.4272, 0.25, 0.375, 0.25, 0.375, 0.25, 0.4272, 0.25, 0.4272, 0.5, 0.375, 0.5, 0.375, 0.5625, 0.4272, 0.5625, 0.4272, 0.625, 0.375, 0.625, 0.592, 0.1875, 0.592, 0.25, 0.625, 0.25, 0.625, 0.1875, 0.625, 0.5625, 0.625, 0.625, 0.875, 0.625, 0.875, 0.5625, 0.125, 0.5625, 0.125, 0.625, 0.375, 0.625, 0.375, 0.5625, 0.592, 0.5625, 0.592, 0.625, 0.625, 0.625, 0.625, 0.5625, 0.4272, 0.5625, 0.4272, 0.625, 0.5, 0.625, 0.5, 0.5625, 0.4272, 0.25, 0.4272, 0.5, 0.5, 0.5, 0.5, 0.25, 0.4272, 0.1875, 0.4272, 0.25, 0.5, 0.25, 0.5, 0.1875, 0.4272, 0.125, 0.4272, 0.1875, 0.5, 0.1875, 0.5, 0.125, 0.4272, 0.5, 0.4272, 0.5625, 0.5, 0.5625, 0.5, 0.5, 0.592, 0.5, 0.592, 0.5625, 0.625, 0.5625, 0.625, 0.5, 0.625, 0.5, 0.625, 0.5625, 0.875, 0.5625, 0.875, 0.5, 0.592, 0.125, 0.592, 0.1875, 0.625, 0.1875, 0.625, 0.125, 0.5, 0.125, 0.5, 0.1875, 0.592, 0.1875, 0.592, 0.125, 0.5, 0.5, 0.5, 0.5625, 0.592, 0.5625, 0.592, 0.5, 0.5, 0.5625, 0.5, 0.625, 0.592, 0.625, 0.592, 0.5625, 0.5, 0.25, 0.5, 0.5, 0.592, 0.5, 0.592, 0.25, 0.5, 0.1875, 0.5, 0.25, 0.592, 0.25, 0.592, 0.1875, 0.375, 0.5625, 0.375, 0.5, 0.375, 0.25, 0.375, 0.1875, 0.592, 0.25, 0.592, 0.5, 0.625, 0.5, 0.875, 0.5, 1.0, 0.5, 0.9333, 0.5, 0.9333, 1.0, 1.0, 1.0, 0.9333, 0.5, 0.8667, 0.5, 0.8667, 1.0, 0.9333, 1.0, 0.8667, 0.5, 0.8, 0.5, 0.8, 1.0, 0.8667, 1.0, 0.8, 0.5, 0.7333, 0.5, 0.7333, 1.0, 0.8, 1.0, 0.7333, 0.5, 0.6667, 0.5, 0.6667, 1.0, 0.7333, 1.0, 0.6667, 0.5, 0.6, 0.5, 0.6, 1.0, 0.6667, 1.0, 0.6, 0.5, 0.5333, 0.5, 0.5333, 1.0, 0.6, 1.0, 0.5333, 0.5, 0.4667, 0.5, 0.4667, 1.0, 0.5333, 1.0, 0.4667, 0.5, 0.4, 0.5, 0.4, 1.0, 0.4667, 1.0, 0.4, 0.5, 0.3333, 0.5, 0.3333, 1.0, 0.4, 1.0, 0.3333, 0.5, 0.2667, 0.5, 0.2667, 1.0, 0.3333, 1.0, 0.2667, 0.5, 0.2, 0.5, 0.2, 1.0, 0.2667, 1.0, 0.2, 0.5, 0.1333, 0.5, 0.1333, 1.0, 0.2, 1.0, 0.3476, 0.4693, 0.4284, 0.4106, 0.4783, 0.3242, 0.4887, 0.2249, 0.4578, 0.13, 0.3911, 0.05584, 0.2999, 0.01524, 0.2001, 0.01524, 0.1089, 0.05584, 0.04215, 0.13, 0.01131, 0.2249, 0.02175, 0.3242, 0.07165, 0.4106, 0.1524, 0.4693, 0.25, 0.49, 0.1333, 0.5, 0.06667, 0.5, 0.06667, 1.0, 0.1333, 1.0, 0.06667, 0.5, 4.47e-08, 0.5, 4.47e-08, 1.0, 0.06667, 1.0, 0.8667, 0.5, 0.8667, 0.5, 0.8, 0.5, 0.8, 0.5, 0.75, 0.49, 0.6524, 0.4693, 0.5716, 0.4106, 0.5217, 0.3242, 0.5113, 0.2249, 0.5422, 0.13, 0.6089, 0.05584, 0.7001, 0.01524, 0.7999, 0.01524, 0.8911, 0.05584, 0.9578, 0.13, 0.9887, 0.2249, 0.9783, 0.3242, 0.9284, 0.4106, 0.8476, 0.4693, 0.5333, 0.5, 0.5333, 0.5, 0.4667, 0.5, 0.4667, 0.5, 1.0, 0.5, 1.0, 0.5, 0.9333, 0.5, 0.9333, 0.5, 0.2, 0.5, 0.2, 0.5, 0.1333, 0.5, 0.1333, 0.5, 0.6667, 0.5, 0.6667, 0.5, 0.6, 0.5, 0.6, 0.5, 0.3333, 0.5, 0.3333, 0.5, 0.2667, 0.5, 0.2667, 0.5, 0.8, 0.5, 0.8, 0.5, 0.7333, 0.5, 0.7333, 0.5, 0.4667, 0.5, 0.4667, 0.5, 0.4, 0.5, 0.4, 0.5, 0.1333, 0.5, 0.1333, 0.5, 0.06667, 0.5, 0.06667, 0.5, 0.9333, 0.5, 0.9333, 0.5, 0.8667, 0.5, 0.8667, 0.5, 0.6, 0.5, 0.6, 0.5, 0.5333, 0.5, 0.5333, 0.5, 0.2667, 0.5, 0.2667, 0.5, 0.2, 0.5, 0.2, 0.5, 0.7333, 0.5, 0.7333, 0.5, 0.6667, 0.5, 0.6667, 0.5, 0.4, 0.5, 0.4, 0.5, 0.3333, 0.5, 0.3333, 0.5, 0.06667, 0.5, 0.06667, 0.5, 4.47e-08, 0.5, 4.47e-08, 0.5, 0.375, 0.5, 0.375, 0.5625, 0.4272, 0.5625, 0.4272, 0.5, 0.375, 0.125, 0.375, 0.1875, 0.4272, 0.1875, 0.4272, 0.125, 0.375, 0.1875, 0.375, 0.25, 0.4272, 0.25, 0.4272, 0.1875, 0.375, 0.25, 0.375, 0.5, 0.4272, 0.5, 0.4272, 0.25, 0.375, 0.5625, 0.375, 0.625, 0.4272, 0.625, 0.4272, 0.5625, 0.592, 0.1875, 0.592, 0.25, 0.625, 0.25, 0.625, 0.1875, 0.625, 0.5625, 0.625, 0.625, 0.875, 0.625, 0.875, 0.5625, 0.125, 0.5625, 0.125, 0.625, 0.375, 0.625, 0.375, 0.5625, 0.592, 0.5625, 0.592, 0.625, 0.625, 0.625, 0.625, 0.5625, 0.4272, 0.5625, 0.4272, 0.625, 0.5, 0.625, 0.5, 0.5625, 0.4272, 0.25, 0.4272, 0.5, 0.5, 0.5, 0.5, 0.25, 0.4272, 0.1875, 0.4272, 0.25, 0.5, 0.25, 0.5, 0.1875, 0.4272, 0.125, 0.4272, 0.1875, 0.5, 0.1875, 0.5, 0.125, 0.4272, 0.5, 0.4272, 0.5625, 0.5, 0.5625, 0.5, 0.5, 0.592, 0.5, 0.592, 0.5625, 0.625, 0.5625, 0.625, 0.5, 0.625, 0.5, 0.625, 0.5625, 0.875, 0.5625, 0.875, 0.5, 0.592, 0.125, 0.592, 0.1875, 0.625, 0.1875, 0.625, 0.125, 0.5, 0.125, 0.5, 0.1875, 0.592, 0.1875, 0.592, 0.125, 0.5, 0.5, 0.5, 0.5625, 0.592, 0.5625, 0.592, 0.5, 0.5, 0.5625, 0.5, 0.625, 0.592, 0.625, 0.592, 0.5625, 0.5, 0.25, 0.5, 0.5, 0.592, 0.5, 0.592, 0.25, 0.5, 0.1875, 0.5, 0.25, 0.592, 0.25, 0.592, 0.1875, 0.375, 0.5625, 0.375, 0.5, 0.375, 0.25, 0.375, 0.1875, 0.592, 0.25, 0.592, 0.5, 0.625, 0.5, 0.875, 0.5, 0.375, 0.5, 0.375, 0.5625, 0.4272, 0.5625, 0.4272, 0.5, 0.375, 0.125, 0.375, 0.1875, 0.4272, 0.1875, 0.4272, 0.125, 0.375, 0.1875, 0.375, 0.25, 0.4272, 0.25, 0.4272, 0.1875, 0.375, 0.25, 0.375, 0.5, 0.4272, 0.5, 0.4272, 0.25, 0.375, 0.5625, 0.375, 0.625, 0.4272, 0.625, 0.4272, 0.5625, 0.592, 0.1875, 0.625, 0.1875, 0.625, 0.25, 0.592, 0.25, 0.625, 0.5625, 0.875, 0.5625, 0.875, 0.625, 0.625, 0.625, 0.125, 0.5625, 0.375, 0.5625, 0.375, 0.625, 0.125, 0.625, 0.592, 0.5625, 0.625, 0.5625, 0.625, 0.625, 0.592, 0.625, 0.4272, 0.5625, 0.5, 0.5625, 0.5, 0.625, 0.4272, 0.625, 0.4272, 0.25, 0.5, 0.25, 0.5, 0.5, 0.4272, 0.5, 0.4272, 0.1875, 0.5, 0.1875, 0.5, 0.25, 0.4272, 0.25, 0.4272, 0.125, 0.5, 0.125, 0.5, 0.1875, 0.4272, 0.1875, 0.4272, 0.5, 0.5, 0.5, 0.5, 0.5625, 0.4272, 0.5625, 0.592, 0.5, 0.625, 0.5, 0.625, 0.5625, 0.592, 0.5625, 0.625, 0.5, 0.875, 0.5, 0.875, 0.5625, 0.625, 0.5625, 0.592, 0.125, 0.625, 0.125, 0.625, 0.1875, 0.592, 0.1875, 0.5, 0.125, 0.592, 0.125, 0.592, 0.1875, 0.5, 0.1875, 0.5, 0.5, 0.592, 0.5, 0.592, 0.5625, 0.5, 0.5625, 0.5, 0.5625, 0.592, 0.5625, 0.592, 0.625, 0.5, 0.625, 0.5, 0.25, 0.592, 0.25, 0.592, 0.5, 0.5, 0.5, 0.5, 0.1875, 0.592, 0.1875, 0.592, 0.25, 0.5, 0.25, 0.375, 0.5625, 0.375, 0.1875, 0.375, 0.25, 0.375, 0.5, 0.592, 0.25, 0.875, 0.5, 0.625, 0.5, 0.592, 0.5, 1.0, 0.5, 1.0, 1.0, 0.9333, 1.0, 0.9333, 0.5, 0.9333, 0.5, 0.9333, 1.0, 0.8667, 1.0, 0.8667, 0.5, 0.8667, 0.5, 0.8667, 1.0, 0.8, 1.0, 0.8, 0.5, 0.8, 0.5, 0.8, 1.0, 0.7333, 1.0, 0.7333, 0.5, 0.7333, 0.5, 0.7333, 1.0, 0.6667, 1.0, 0.6667, 0.5, 0.6667, 0.5, 0.6667, 1.0, 0.6, 1.0, 0.6, 0.5, 0.6, 0.5, 0.6, 1.0, 0.5333, 1.0, 0.5333, 0.5, 0.5333, 0.5, 0.5333, 1.0, 0.4667, 1.0, 0.4667, 0.5, 0.4667, 0.5, 0.4667, 1.0, 0.4, 1.0, 0.4, 0.5, 0.4, 0.5, 0.4, 1.0, 0.3333, 1.0, 0.3333, 0.5, 0.3333, 0.5, 0.3333, 1.0, 0.2667, 1.0, 0.2667, 0.5, 0.2667, 0.5, 0.2667, 1.0, 0.2, 1.0, 0.2, 0.5, 0.2, 0.5, 0.2, 1.0, 0.1333, 1.0, 0.1333, 0.5, 0.3476, 0.4693, 0.25, 0.49, 0.1524, 0.4693, 0.07165, 0.4106, 0.02175, 0.3242, 0.01131, 0.2249, 0.04215, 0.13, 0.1089, 0.05584, 0.2001, 0.01524, 0.2999, 0.01524, 0.3911, 0.05584, 0.4578, 0.13, 0.4887, 0.2249, 0.4783, 0.3242, 0.4284, 0.4106, 0.1333, 0.5, 0.1333, 1.0, 0.06667, 1.0, 0.06667, 0.5, 0.06667, 0.5, 0.06667, 1.0, 4.47e-08, 1.0, 4.47e-08, 0.5, 0.8667, 0.5, 0.8, 0.5, 0.8, 0.5, 0.8667, 0.5, 0.75, 0.49, 0.8476, 0.4693, 0.9284, 0.4106, 0.9783, 0.3242, 0.9887, 0.2249, 0.9578, 0.13, 0.8911, 0.05584, 0.7999, 0.01524, 0.7001, 0.01524, 0.6089, 0.05584, 0.5422, 0.13, 0.5113, 0.2249, 0.5217, 0.3242, 0.5716, 0.4106, 0.6524, 0.4693, 0.5333, 0.5, 0.4667, 0.5, 0.4667, 0.5, 0.5333, 0.5, 1.0, 0.5, 0.9333, 0.5, 0.9333, 0.5, 1.0, 0.5, 0.2, 0.5, 0.1333, 0.5, 0.1333, 0.5, 0.2, 0.5, 0.6667, 0.5, 0.6, 0.5, 0.6, 0.5, 0.6667, 0.5, 0.3333, 0.5, 0.2667, 0.5, 0.2667, 0.5, 0.3333, 0.5, 0.8, 0.5, 0.7333, 0.5, 0.7333, 0.5, 0.8, 0.5, 0.4667, 0.5, 0.4, 0.5, 0.4, 0.5, 0.4667, 0.5, 0.1333, 0.5, 0.06667, 0.5, 0.06667, 0.5, 0.1333, 0.5, 0.9333, 0.5, 0.8667, 0.5, 0.8667, 0.5, 0.9333, 0.5, 0.6, 0.5, 0.5333, 0.5, 0.5333, 0.5, 0.6, 0.5, 0.2667, 0.5, 0.2, 0.5, 0.2, 0.5, 0.2667, 0.5, 0.7333, 0.5, 0.6667, 0.5, 0.6667, 0.5, 0.7333, 0.5, 0.4, 0.5, 0.3333, 0.5, 0.3333, 0.5, 0.4, 0.5, 0.06667, 0.5, 4.47e-08, 0.5, 4.47e-08, 0.5, 0.06667, 0.5, 0.375, 0.5, 0.4272, 0.5, 0.4272, 0.5625, 0.375, 0.5625, 0.375, 0.125, 0.4272, 0.125, 0.4272, 0.1875, 0.375, 0.1875, 0.375, 0.1875, 0.4272, 0.1875, 0.4272, 0.25, 0.375, 0.25, 0.375, 0.25, 0.4272, 0.25, 0.4272, 0.5, 0.375, 0.5, 0.375, 0.5625, 0.4272, 0.5625, 0.4272, 0.625, 0.375, 0.625, 0.375, 0.0, 0.5, 0.0, 0.5, 0.125, 0.375, 0.125, 0.5, 0.0, 0.625, 0.0, 0.625, 0.125, 0.5, 0.125, 0.5, 0.125, 0.625, 0.125, 0.625, 0.25, 0.5, 0.25, 0.375, 0.125, 0.5, 0.125, 0.5, 0.25, 0.375, 0.25, 0.375, 0.25, 0.5, 0.25, 0.5, 0.375, 0.375, 0.375, 0.5, 0.25, 0.625, 0.25, 0.625, 0.375, 0.5, 0.375, 0.5, 0.375, 0.625, 0.375, 0.625, 0.5, 0.5, 0.5, 0.375, 0.375, 0.5, 0.375, 0.5, 0.5, 0.375, 0.5, 0.375, 0.5, 0.5, 0.5, 0.5, 0.625, 0.375, 0.625, 0.5, 0.5, 0.625, 0.5, 0.625, 0.625, 0.5, 0.625, 0.5, 0.625, 0.625, 0.625, 0.625, 0.75, 0.5, 0.75, 0.375, 0.625, 0.5, 0.625, 0.5, 0.75, 0.375, 0.75, 0.375, 0.75, 0.5, 0.75, 0.5, 0.875, 0.375, 0.875, 0.5, 0.75, 0.625, 0.75, 0.625, 0.875, 0.5, 0.875, 0.5, 0.875, 0.625, 0.875, 0.625, 1.0, 0.5, 1.0, 0.375, 0.875, 0.5, 0.875, 0.5, 1.0, 0.375, 1.0, 0.125, 0.5, 0.25, 0.5, 0.25, 0.625, 0.125, 0.625, 0.25, 0.5, 0.375, 0.5, 0.375, 0.625, 0.25, 0.625, 0.25, 0.625, 0.375, 0.625, 0.375, 0.75, 0.25, 0.75, 0.125, 0.625, 0.25, 0.625, 0.25, 0.75, 0.125, 0.75, 0.625, 0.5, 0.75, 0.5, 0.75, 0.625, 0.625, 0.625, 0.75, 0.5, 0.875, 0.5, 0.875, 0.625, 0.75, 0.625, 0.75, 0.625, 0.875, 0.625, 0.875, 0.75, 0.75, 0.75, 0.625, 0.625, 0.75, 0.625, 0.75, 0.75, 0.625, 0.75, 0.375, 0.0, 0.5, 0.0, 0.5, 0.125, 0.375, 0.125, 0.5, 0.0, 0.625, 0.0, 0.625, 0.125, 0.5, 0.125, 0.5, 0.125, 0.625, 0.125, 0.625, 0.25, 0.5, 0.25, 0.375, 0.125, 0.5, 0.125, 0.5, 0.25, 0.375, 0.25, 0.375, 0.25, 0.5, 0.25, 0.5, 0.375, 0.375, 0.375, 0.5, 0.25, 0.625, 0.25, 0.625, 0.375, 0.5, 0.375, 0.5, 0.375, 0.625, 0.375, 0.625, 0.5, 0.5, 0.5, 0.375, 0.375, 0.5, 0.375, 0.5, 0.5, 0.375, 0.5, 0.375, 0.5, 0.5, 0.5, 0.5, 0.625, 0.375, 0.625, 0.5, 0.5, 0.625, 0.5, 0.625, 0.625, 0.5, 0.625, 0.5, 0.625, 0.625, 0.625, 0.625, 0.75, 0.5, 0.75, 0.375, 0.625, 0.5, 0.625, 0.5, 0.75, 0.375, 0.75, 0.375, 0.75, 0.5, 0.75, 0.5, 0.875, 0.375, 0.875, 0.5, 0.75, 0.625, 0.75, 0.625, 0.875, 0.5, 0.875, 0.5, 0.875, 0.625, 0.875, 0.625, 1.0, 0.5, 1.0, 0.375, 0.875, 0.5, 0.875, 0.5, 1.0, 0.375, 1.0, 0.125, 0.5, 0.25, 0.5, 0.25, 0.625, 0.125, 0.625, 0.25, 0.5, 0.375, 0.5, 0.375, 0.625, 0.25, 0.625, 0.25, 0.625, 0.375, 0.625, 0.375, 0.75, 0.25, 0.75, 0.125, 0.625, 0.25, 0.625, 0.25, 0.75, 0.125, 0.75, 0.625, 0.5, 0.75, 0.5, 0.75, 0.625, 0.625, 0.625, 0.75, 0.5, 0.875, 0.5, 0.875, 0.625, 0.75, 0.625, 0.75, 0.625, 0.875, 0.625, 0.875, 0.75, 0.75, 0.75, 0.625, 0.625, 0.75, 0.625, 0.75, 0.75, 0.625, 0.75, 0.569, 0.0, 0.625, 0.0, 0.625, 0.25, 0.569, 0.25, 0.569, 0.375, 0.625, 0.375, 0.625, 0.5, 0.569, 0.5, 0.569, 0.5, 0.625, 0.5, 0.625, 0.75, 0.569, 0.75, 0.569, 0.875, 0.625, 0.875, 0.625, 1.0, 0.569, 1.0, 0.25, 0.5, 0.375, 0.5, 0.375, 0.75, 0.25, 0.75, 0.75, 0.5, 0.875, 0.5, 0.875, 0.75, 0.75, 0.75, 0.375, 0.875, 0.5, 0.875, 0.5, 1.0, 0.375, 1.0, 0.375, 0.5, 0.5, 0.5, 0.5, 0.75, 0.375, 0.75, 0.375, 0.375, 0.5, 0.375, 0.5, 0.5, 0.375, 0.5, 0.375, 0.0, 0.5, 0.0, 0.5, 0.25, 0.375, 0.25, 0.375, 0.25, 0.5, 0.25, 0.5, 0.375, 0.375, 0.375, 0.375, 0.75, 0.5, 0.75, 0.5, 0.875, 0.375, 0.875, 0.625, 0.5, 0.75, 0.5, 0.75, 0.75, 0.625, 0.75, 0.125, 0.5, 0.25, 0.5, 0.25, 0.75, 0.125, 0.75, 0.569, 0.75, 0.625, 0.75, 0.625, 0.875, 0.569, 0.875, 0.569, 0.25, 0.625, 0.25, 0.625, 0.375, 0.569, 0.375, 0.5, 0.25, 0.569, 0.25, 0.569, 0.375, 0.5, 0.375, 0.5, 0.75, 0.569, 0.75, 0.569, 0.875, 0.5, 0.875, 0.5, 0.875, 0.569, 0.875, 0.569, 1.0, 0.5, 1.0, 0.5, 0.5, 0.569, 0.5, 0.569, 0.75, 0.5, 0.75, 0.5, 0.375, 0.569, 0.375, 0.569, 0.5, 0.5, 0.5, 0.5, 0.0, 0.569, 0.0, 0.569, 0.25, 0.5, 0.25, 0.569, 0.0, 0.569, 0.25, 0.625, 0.25, 0.625, 0.0, 0.569, 0.375, 0.569, 0.5, 0.625, 0.5, 0.625, 0.375, 0.569, 0.5, 0.569, 0.75, 0.625, 0.75, 0.625, 0.5, 0.569, 0.875, 0.569, 1.0, 0.625, 1.0, 0.625, 0.875, 0.25, 0.5, 0.25, 0.75, 0.375, 0.75, 0.375, 0.5, 0.75, 0.5, 0.75, 0.75, 0.875, 0.75, 0.875, 0.5, 0.375, 0.875, 0.375, 1.0, 0.5, 1.0, 0.5, 0.875, 0.375, 0.5, 0.375, 0.75, 0.5, 0.75, 0.5, 0.5, 0.375, 0.375, 0.375, 0.5, 0.5, 0.5, 0.5, 0.375, 0.375, 0.0, 0.375, 0.25, 0.5, 0.25, 0.5, 0.0, 0.375, 0.25, 0.375, 0.375, 0.5, 0.375, 0.5, 0.25, 0.375, 0.75, 0.375, 0.875, 0.5, 0.875, 0.5, 0.75, 0.625, 0.5, 0.625, 0.75, 0.75, 0.75, 0.75, 0.5, 0.125, 0.5, 0.125, 0.75, 0.25, 0.75, 0.25, 0.5, 0.569, 0.75, 0.569, 0.875, 0.625, 0.875, 0.625, 0.75, 0.569, 0.25, 0.569, 0.375, 0.625, 0.375, 0.625, 0.25, 0.5, 0.25, 0.5, 0.375, 0.569, 0.375, 0.569, 0.25, 0.5, 0.75, 0.5, 0.875, 0.569, 0.875, 0.569, 0.75, 0.5, 0.875, 0.5, 1.0, 0.569, 1.0, 0.569, 0.875, 0.5, 0.5, 0.5, 0.75, 0.569, 0.75, 0.569, 0.5, 0.5, 0.375, 0.5, 0.5, 0.569, 0.5, 0.569, 0.375, 0.5, 0.0, 0.5, 0.25, 0.569, 0.25, 0.569, 0.0])
me_cube_005.materials.append(mat_material)
me_cube_005.update()
arm_armature = bpy.data.armatures.new('Armature')  # bones are not reproduced

# ---- objects
ob_armature_torso = bpy.data.objects.new('Armature Torso', arm_armature)
ob_body = bpy.data.objects.new('body', me_cube_005)

# ---- transforms, parenting, visibility, modifiers, constraints
ob_armature_torso.location = (0.4692, -0.03531, 4.873)
ob_body.parent = ob_armature_torso
ob_body.matrix_parent_inverse = Matrix(((1.0, -0.0, -0.0, -0.4692), (-0.0, 1.0, 0.0, 0.03531), (-0.0, -0.0, 1.0, -4.873), (-0.0, 0.0, -0.0, 1.0)))
ob_body.location = (0.05086, -0.02429, 6.759)
_vg = ob_body.vertex_groups.new(name='Torso')
for _i, _w in zip([122, 124, 126, 128, 130, 132, 134, 136, 138, 140, 142, 144, 207, 208, 209, 210, 211, 212, 213, 214, 215, 216, 217, 218, 219, 220, 221, 222, 223, 224, 225, 226, 227, 228, 229, 230, 233, 234, 235, 236, 237, 238, 239, 240, 241, 242, 243, 244, 245, 246, 247, 248, 249, 250, 251, 252, 253, 254, 300, 301, 302, 303, 304, 305, 306, 307, 308, 309, 310, 311, 312, 313, 314, 315, 316, 317, 318, 319, 322, 323, 324, 325, 326, 327, 328, 329, 330, 331, 332, 333, 334, 335, 336, 337, 338, 339, 340, 341, 387, 388, 389, 390], [0.03528, 0.1063, 0.224, 0.4224, 0.7383, 0.9218, 0.9929, 0.7999, 0.4317, 0.2415, 0.1227, 0.05711, 0.2585, 0.1281, 0.1284, 0.1395, 0.3016, 0.2937, 0.163, 0.2831, 0.7426, 0.1628, 0.6443, 0.84, 0.1739, 0.1648, 0.2904, 0.2114, 0.5837, 0.8503, 0.5663, 0.4623, 0.7046, 0.8314, 0.6981, 0.8275, 0.2811, 0.05271, 0.1457, 0.5899, 0.3707, 0.174, 0.1387, 0.04419, 0.1068, 0.06271, 0.1032, 0.0982, 0.1388, 0.1518, 0.233, 0.1737, 0.424, 0.5583, 0.07579, 0.1057, 0.4944, 0.5405, 0.08523, 0.06316, 0.276, 0.1522, 0.1387, 0.04419, 0.1068, 0.06271, 0.1032, 0.0982, 0.1388, 0.1518, 0.233, 0.1737, 0.424, 0.5583, 0.07579, 0.1057, 0.4944, 0.5405, 0.08523, 0.06316, 0.276, 0.1522, 0.2585, 0.1281, 0.1284, 0.1395, 0.7426, 0.1628, 0.1739, 0.1648, 0.2904, 0.2114, 0.5837, 0.8503, 0.5663, 0.4623, 0.6981, 0.8275, 0.2811, 0.05271, 0.3707, 0.174]): _vg.add([_i], _w, 'REPLACE')
_vg = ob_body.vertex_groups.new(name='Left Shoulder')
for _i, _w in zip([208, 210, 212, 214, 219, 222, 225, 226, 227, 228, 229, 230, 240, 242, 243, 244, 245, 248, 249, 250, 251, 252, 253, 254, 305, 307, 308, 309, 310, 313, 314, 315, 316, 317, 318, 319, 327, 329, 332, 335, 338, 339, 340, 341], [0.02915, 0.05476, 0.3561, 0.3629, 0.1221, 0.1702, 0.04414, 0.06524, 0.1662, 0.1122, 0.09985, 0.05082, 0.9147, 0.8804, 0.03219, 0.04148, 0.7394, 0.6553, 0.02633, 0.01285, 0.8818, 0.813, 0.3636, 0.3868, 0.9147, 0.8804, 0.03219, 0.04148, 0.7394, 0.6553, 0.02633, 0.01285, 0.8818, 0.813, 0.3636, 0.3868, 0.02915, 0.05476, 0.1221, 0.1702, 0.04414, 0.06524, 0.09985, 0.05082]): _vg.add([_i], _w, 'REPLACE')
_vg = ob_body.vertex_groups.new(name='L Upperarm')
for _i, _w in zip([0, 2, 3, 4, 5, 10, 11, 12, 13, 16, 17, 18, 19, 20, 21, 22, 23, 24, 25, 26, 27, 28, 30, 31, 33, 34, 36, 37, 39, 40, 41, 42, 43, 44, 45, 46, 47, 48, 49, 50, 51, 52, 54, 57, 58, 59, 60, 61, 62, 63, 64, 65, 66, 67, 68, 69, 70, 71, 72, 73, 74, 75, 77, 79, 81, 82, 83, 84, 85, 86, 91, 92, 93, 94, 95, 96, 97, 98, 99, 101, 104, 105, 107, 108, 109, 110, 111, 112, 113, 118, 120, 122, 124, 126, 128, 130, 132, 171, 173, 175, 177, 208, 209, 210, 212, 213, 214, 216, 217, 218, 219, 220, 222, 223, 224, 225, 226, 227, 228, 229, 230, 234, 235, 238, 240, 242, 243, 244, 245, 246, 248, 249, 250, 251, 252, 253, 254, 255, 256, 257, 258, 259, 260, 261, 262, 263, 264, 265, 266, 267, 268, 269, 270, 271, 272, 273, 274, 275, 276, 277, 278, 279, 280, 281, 282, 283, 284, 300, 302, 303, 305, 307, 308, 309, 310, 311, 313, 314, 315, 316, 317, 318, 319, 320, 321, 322, 324, 325, 327, 328, 329, 331, 332, 333, 335, 336, 337, 338, 339, 340, 341, 343, 345, 347, 349, 351, 353, 355, 357, 359, 361, 363, 365, 367, 369, 371, 372, 373, 374, 375, 376, 377, 378, 379, 380, 381, 382, 383, 384, 385, 386, 388, 390, 417, 418, 419, 420, 421, 422, 423, 424, 425, 426, 427, 428, 429, 430, 431, 432, 433, 434, 435, 436, 437, 438, 439, 440, 441, 442], [0.0, 0.0, 0.0, 0.0, 0.0, 0.0, 0.0, 0.0, 0.0, 0.0, 0.0, 0.0, 0.0, 0.0, 0.0, 0.0, 0.0, 0.0, 0.0, 0.0, 0.0, 0.0, 0.0, 0.0, 0.0, 0.0, 0.0, 0.0, 0.0, 0.0, 0.0, 0.0, 0.0, 0.0, 0.0, 0.0, 0.0, 0.0, 0.0, 0.0, 0.0, 0.0, 0.0, 0.01353, 0.0, 0.0, 0.0, 0.005346, 0.0, 0.00252, 0.0, 0.01247, 0.009748, 0.01098, 0.0201, 0.0003796, 0.0, 0.007658, 0.0, 0.001752, 0.01542, 0.0, 0.0, 0.0, 0.0, 0.0, 0.0, 0.0, 0.0, 0.0, 0.0, 0.0, 0.0, 0.0, 0.0, 0.0, 0.0, 0.0, 0.0, 0.0, 0.0, 0.0, 0.0, 0.0, 0.0, 0.0, 0.0, 0.0, 0.0, 0.0, 0.0, 0.0, 0.0, 0.0, 0.0, 0.0, 0.0, 0.0, 0.0, 0.0, 0.0, 0.0, 0.0, 0.0, 0.0, 0.0, 0.0, 0.0, 0.0, 0.0, 0.0, 0.0, 0.0, 0.0, 0.0, 0.0, 0.0, 0.0, 0.0, 0.0, 0.0, 0.0, 0.0, 0.0, 0.0, 0.0, 0.0, 0.0, 0.0, 0.0, 0.0, 0.0, 0.0, 0.0, 0.0, 0.0, 0.0, 0.9963, 0.04656, 0.9967, 0.2051, 0.996, 0.3443, 0.9947, 0.3413, 0.9929, 0.5775, 0.9917, 0.8139, 0.9911, 0.9418, 0.991, 0.997, 0.9913, 0.9997, 0.9918, 0.9997, 0.9924, 0.9971, 0.993, 0.9657, 0.9936, 0.9271, 0.9943, 0.8438, 0.9953, 0.6746, 0.0, 0.0, 0.0, 0.0, 0.0, 0.0, 0.0, 0.0, 0.0, 0.0, 0.0, 0.0, 0.0, 0.0, 0.0, 0.0, 1.0, 1.0, 0.0, 0.0, 0.0, 0.0, 0.0, 0.0, 0.0, 0.0, 0.0, 0.0, 0.0, 0.0, 0.0, 0.0, 0.0, 0.0, 0.0, 0.0, 0.0, 0.0, 0.0, 0.0, 0.0, 0.0, 0.0, 0.0, 0.0, 0.0, 0.0, 0.0, 0.0, 0.0, 0.0, 0.0, 0.0, 0.0, 0.0, 0.0, 0.0, 0.0, 0.0, 0.0, 0.0, 0.0, 0.0, 0.0, 0.0, 0.0, 0.0, 0.0, 0.0, 0.0, 0.0, 0.0, 0.0, 0.0, 0.0, 0.0, 0.0, 0.0, 0.0, 0.0, 0.0, 0.0, 0.0, 0.0, 0.0, 0.0, 0.0, 0.0, 0.0, 0.0, 0.0, 0.0]): _vg.add([_i], _w, 'REPLACE')
_vg = ob_body.vertex_groups.new(name='L Forearm')
for _i, _w in zip([285, 286, 287, 288, 289, 290, 291, 292, 293, 294, 295, 296, 297, 298, 299], [0.9933, 0.9945, 0.9942, 0.993, 0.9901, 0.9869, 0.9832, 0.9805, 0.9788, 0.9785, 0.9785, 0.9802, 0.9829, 0.987, 0.9904]): _vg.add([_i], _w, 'REPLACE')
_vg = ob_body.vertex_groups.new(name='L Hand')
_vg.add([391, 392, 393, 394, 395, 396, 397, 398, 399, 400, 401, 402, 403, 404, 405, 406, 407, 408, 409, 410, 411, 412, 413, 414, 415, 416], 1.0, 'REPLACE')
_vg = ob_body.vertex_groups.new(name='R Shoulder')
for _i, _w in zip([208, 210, 212, 214, 219, 222, 225, 226, 227, 228, 229, 230, 240, 242, 245, 248, 253, 254, 305, 307, 310, 313, 318, 319, 327, 329, 332, 335, 338, 339, 340, 341], [0.8185, 0.779, 0.3489, 0.3465, 0.6996, 0.6028, 0.3154, 0.3321, 0.07875, 0.03371, 0.1378, 0.1026, 0.01221, 0.037, 0.1176, 0.1581, 0.06856, 0.02688, 0.01221, 0.037, 0.1176, 0.1581, 0.06856, 0.02688, 0.8185, 0.779, 0.6996, 0.6028, 0.3154, 0.3321, 0.1378, 0.1026]): _vg.add([_i], _w, 'REPLACE')
_vg = ob_body.vertex_groups.new(name='R Upper Arm')
for _i, _w in zip([231, 232, 342, 343, 344, 345, 346, 347, 348, 349, 350, 351, 352, 353, 354, 355, 356, 357, 358, 359, 360, 361, 362, 363, 364, 365, 366, 367, 368, 369, 370, 371], [1.0, 1.0, 0.9929, 1.0, 0.9923, 1.0, 0.9919, 1.0, 0.9918, 1.0, 0.9919, 0.9999, 0.9925, 0.9996, 0.9933, 0.9996, 0.9942, 0.9997, 0.9949, 0.9998, 0.9953, 0.9998, 0.9956, 0.9998, 0.9954, 0.9999, 0.995, 1.0, 0.9944, 1.0, 0.9936, 1.0]): _vg.add([_i], _w, 'REPLACE')
_vg = ob_body.vertex_groups.new(name='R Forearm')
for _i, _w in zip([372, 373, 374, 375, 376, 377, 378, 379, 380, 381, 382, 383, 384, 385, 386], [0.539, 0.5639, 0.6324, 0.7988, 0.8899, 0.9329, 0.9565, 0.9655, 0.9669, 0.9553, 0.9211, 0.8503, 0.7204, 0.5979, 0.5488]): _vg.add([_i], _w, 'REPLACE')
_vg = ob_body.vertex_groups.new(name='R Hand')
for _i, _w in zip([372, 373, 374, 375, 376, 377, 378, 381, 382, 383, 384, 385, 386, 417, 418, 419, 420, 421, 422, 423, 424, 425, 426, 427, 428, 429, 430, 431, 432, 433, 434, 435, 436, 437, 438, 439, 440, 441, 442], [0.4569, 0.4326, 0.3635, 0.1945, 0.1004, 0.05381, 0.005995, 0.004775, 0.06032, 0.1302, 0.2603, 0.3906, 0.4446, 1.0, 1.0, 1.0, 1.0, 1.0, 1.0, 1.0, 1.0, 1.0, 1.0, 1.0, 1.0, 1.0, 1.0, 1.0, 1.0, 1.0, 1.0, 1.0, 1.0, 1.0, 1.0, 1.0, 1.0, 1.0, 1.0]): _vg.add([_i], _w, 'REPLACE')
_vg = ob_body.vertex_groups.new(name='R Forearm.001')
for _i, _w in zip([372, 373, 374, 375, 376, 377, 378, 381, 382, 383, 384, 385, 386, 417, 418, 419, 420, 421, 422, 423, 424, 425, 426, 427, 428, 429, 430, 431, 432, 433, 434, 435, 436, 437, 438, 439, 440, 441, 442], [0.4569, 0.4326, 0.3635, 0.1945, 0.1004, 0.05381, 0.005994, 0.004772, 0.06032, 0.1302, 0.2603, 0.3906, 0.4446, 1.0, 1.0, 1.0, 1.0, 1.0, 1.0, 1.0, 1.0, 1.0, 1.0, 1.0, 1.0, 1.0, 1.0, 1.0, 1.0, 1.0, 1.0, 1.0, 1.0, 1.0, 1.0, 1.0, 1.0, 1.0, 1.0]): _vg.add([_i], _w, 'REPLACE')
_vg = ob_body.vertex_groups.new(name='R Hip')
for _i, _w in zip([207, 209, 211, 213, 217, 218, 220, 221, 223, 224, 233, 235, 236, 237, 238, 239, 241, 243, 244, 246, 247, 249, 250, 252, 253, 300, 301, 302, 303, 304, 306, 308, 309, 311, 312, 314, 315, 317, 318, 322, 323, 324, 325, 326, 328, 333, 334, 336, 337, 387, 389, 390], [0.1073, 0.1017, 0.3142, 0.3127, 0.1102, 0.07158, 0.2149, 0.1984, 0.05985, 0.02141, 0.04569, 0.2091, 0.197, 0.09797, 0.1066, 0.6282, 0.6032, 0.4694, 0.4654, 0.4251, 0.4704, 0.2513, 0.2357, 0.01507, 0.01051, 0.7432, 0.7155, 0.5621, 0.5007, 0.6282, 0.6032, 0.4694, 0.4654, 0.4251, 0.4704, 0.2513, 0.2357, 0.01507, 0.01051, 0.7432, 0.7155, 0.5621, 0.5007, 0.1073, 0.1017, 0.2149, 0.1984, 0.05985, 0.02141, 0.04569, 0.09797, 0.1066]): _vg.add([_i], _w, 'REPLACE')
_vg = ob_body.vertex_groups.new(name='L Thigh')
for _i, _w in zip([163, 165, 167, 169, 171, 173, 175, 177, 179, 181, 183, 185, 187, 189, 191, 211, 213, 217, 218, 220, 221, 223, 235, 239, 241, 243, 244, 246, 247, 249, 250, 300, 301, 302, 303, 304, 306, 308, 309, 311, 312, 314, 315, 322, 323, 324, 325, 333, 334, 336], [0.9923, 0.9892, 0.9838, 0.9777, 0.9713, 0.9663, 0.9617, 0.9566, 0.9624, 0.9688, 0.9743, 0.9773, 0.9861, 0.9917, 0.9929, 0.03093, 0.03828, 0.05593, 0.02482, 0.01144, 0.002791, 0.003592, 0.007839, 0.08902, 0.09401, 0.3709, 0.3497, 0.06006, 0.05998, 0.1433, 0.1355, 0.1069, 0.1198, 0.0548, 0.0567, 0.08902, 0.09401, 0.3709, 0.3497, 0.06006, 0.05998, 0.1433, 0.1355, 0.1069, 0.1198, 0.0548, 0.0567, 0.01144, 0.002791, 0.003592]): _vg.add([_i], _w, 'REPLACE')
_vg = ob_body.vertex_groups.new(name='L Calf')
for _i, _w in zip([162, 164, 166, 168, 170, 171, 172, 173, 174, 175, 176, 177, 178, 179, 180, 181, 182, 183, 184, 186, 188, 190, 192, 193, 194, 195, 196, 197, 198, 199, 200, 201, 202, 203, 204, 205, 206, 467, 468, 469, 470, 472, 474, 475, 476, 479, 480, 482, 483, 484, 485, 486, 487, 488, 489, 490], [0.994, 0.993, 0.9921, 0.9913, 0.9909, 0.00742, 0.9908, 0.01733, 0.9911, 0.02654, 0.9918, 0.03681, 0.9928, 0.02512, 0.994, 0.01242, 0.9953, 0.001455, 0.9962, 0.9964, 0.9959, 0.995, 0.9999, 0.9999, 0.9999, 0.9999, 0.9999, 0.9999, 0.9999, 0.9999, 0.9999, 0.9999, 0.9999, 0.9999, 0.9999, 1.0, 0.9999, 0.1569, 0.6362, 0.1614, 0.6188, 0.1151, 0.1207, 0.35, 0.3801, 0.005923, 0.3324, 0.2912, 0.03655, 0.06885, 0.2327, 0.4671, 0.03265, 0.03211, 0.1047, 0.1298]): _vg.add([_i], _w, 'REPLACE')
_vg = ob_body.vertex_groups.new(name='L Foot')
for _i, _w in zip([467, 468, 469, 470, 471, 472, 473, 474, 475, 476, 477, 478, 479, 480, 481, 482, 483, 484, 485, 486, 487, 488, 489, 490], [0.8431, 0.3638, 0.8386, 0.3812, 0.997, 0.8849, 0.9952, 0.8793, 0.65, 0.6199, 0.9933, 0.9987, 0.972, 0.6676, 0.9755, 0.7088, 0.9567, 0.9312, 0.7673, 0.5329, 0.9587, 0.9589, 0.8953, 0.8702]): _vg.add([_i], _w, 'REPLACE')
_vg = ob_body.vertex_groups.new(name='L Hip')
for _i, _w in zip([122, 124, 126, 128, 130, 136, 138, 140, 142, 144, 146, 207, 209, 211, 213, 215, 216, 217, 220, 221, 223, 224, 225, 226, 229, 233, 234, 235, 236, 237, 238, 239, 241, 244, 246, 247, 249, 300, 301, 302, 303, 304, 306, 309, 311, 312, 314, 322, 323, 324, 325, 326, 328, 330, 331, 333, 334, 336, 337, 338, 339, 340, 387, 388, 389, 390], [0.05069, 0.1233, 0.2587, 0.1418, 0.06298, 0.1206, 0.3484, 0.317, 0.3783, 0.175, 0.0665, 0.2236, 0.3985, 0.1997, 0.3289, 0.07652, 0.4049, 0.1117, 0.3824, 0.2618, 0.1879, 0.04626, 0.007308, 0.06537, 0.002536, 0.1379, 0.4702, 0.5426, 0.1334, 0.3937, 0.5691, 0.08729, 0.1328, 0.006646, 0.2559, 0.1434, 0.09849, 0.01896, 0.06485, 0.0661, 0.234, 0.08729, 0.1328, 0.006646, 0.2559, 0.1434, 0.09849, 0.01896, 0.06485, 0.0661, 0.234, 0.2236, 0.3985, 0.07652, 0.4049, 0.3824, 0.2618, 0.1879, 0.04626, 0.007308, 0.06537, 0.002536, 0.1379, 0.4702, 0.3937, 0.5691]): _vg.add([_i], _w, 'REPLACE')
_vg = ob_body.vertex_groups.new(name='R Thigh')
for _i, _w in zip([118, 120, 122, 124, 126, 128, 130, 132, 136, 138, 140, 142, 144, 146, 207, 209, 211, 213, 215, 216, 217, 220, 221, 223, 224, 225, 226, 233, 234, 235, 236, 237, 238, 239, 241, 246, 247, 249, 302, 303, 304, 306, 311, 312, 314, 324, 325, 326, 328, 330, 331, 333, 334, 336, 337, 338, 339, 387, 388, 389, 390], [0.9632, 0.9635, 0.8982, 0.757, 0.4998, 0.4172, 0.1844, 0.05244, 0.07299, 0.21, 0.431, 0.4903, 0.7614, 0.9066, 0.3874, 0.3501, 0.1351, 0.1412, 0.1309, 0.3924, 0.0527, 0.1985, 0.2148, 0.1192, 0.02424, 0.01963, 0.06429, 0.517, 0.4445, 0.065, 0.05078, 0.1175, 0.1236, 0.03856, 0.0474, 0.09531, 0.08272, 0.02508, 0.01151, 0.03456, 0.03856, 0.0474, 0.09531, 0.08272, 0.02508, 0.01151, 0.03456, 0.3874, 0.3501, 0.1309, 0.3924, 0.1985, 0.2148, 0.1192, 0.02424, 0.01963, 0.06429, 0.517, 0.4445, 0.1175, 0.1236]): _vg.add([_i], _w, 'REPLACE')
_vg = ob_body.vertex_groups.new(name='R Calf')
for _i, _w in zip([117, 119, 121, 123, 125, 127, 129, 131, 133, 135, 137, 139, 141, 143, 145, 147, 148, 149, 150, 151, 152, 153, 154, 155, 156, 157, 158, 159, 160, 161, 443, 444, 445, 446, 448, 450, 451, 452, 456, 457, 458, 459, 460, 461, 462, 463, 464, 465, 466], [0.9925, 0.9912, 0.9902, 0.9895, 0.9894, 0.9898, 0.9907, 0.992, 0.9938, 0.9957, 0.9974, 0.9979, 0.9972, 0.9957, 0.994, 0.9999, 0.9999, 0.9999, 0.9998, 0.9998, 0.9998, 0.9999, 0.9999, 1.0, 1.0, 1.0, 1.0, 1.0, 1.0, 1.0, 0.1697, 0.6785, 0.138, 0.6833, 0.2334, 0.2237, 0.3781, 0.3404, 0.6272, 0.05092, 0.4812, 0.1706, 0.066, 0.3262, 0.2416, 0.06854, 0.1532, 0.5253, 0.1657]): _vg.add([_i], _w, 'REPLACE')
_vg = ob_body.vertex_groups.new(name='R Foot')
for _i, _w in zip([443, 444, 445, 446, 447, 448, 449, 450, 451, 452, 453, 454, 455, 456, 457, 458, 459, 460, 461, 462, 463, 464, 465, 466], [0.8303, 0.3215, 0.862, 0.3167, 1.004, 0.7666, 0.9954, 0.7763, 0.6219, 0.6596, 0.991, 1.02, 0.9752, 0.3728, 0.9491, 0.5188, 0.8294, 0.934, 0.6738, 0.7584, 0.9315, 0.8468, 0.4747, 0.8343]): _vg.add([_i], _w, 'REPLACE')
_vg = ob_body.vertex_groups.new(name='Bone')
for _i, _w in zip([0, 1, 4, 5, 7, 8, 9, 10, 13, 24, 25, 26, 27, 28, 29, 30, 31, 32, 45, 48, 75, 79, 82, 83, 95, 96, 97, 110, 113], [0.09602, 0.01869, 0.1416, 0.2794, 0.01542, 0.04299, 0.05955, 0.08126, 0.03524, 0.1851, 0.097, 0.0507, 0.1179, 0.08105, 0.05747, 0.04427, 0.02796, 0.01118, 0.05378, 0.09068, 0.06777, 0.1304, 0.001256, 0.03629, 0.08405, 0.0498, 0.01395, 0.03694, 0.09765]): _vg.add([_i], _w, 'REPLACE')
_vg = ob_body.vertex_groups.new(name='Bone.001')
for _i, _w in zip([0, 1, 2, 3, 4, 5, 6, 7, 8, 9, 10, 11, 12, 13, 14, 15, 16, 17, 18, 19, 20, 21, 22, 23, 24, 25, 26, 27, 28, 29, 30, 31, 32, 33, 34, 35, 36, 37, 38, 39, 40, 41, 42, 43, 44, 45, 46, 47, 48, 49, 50, 51, 52, 53, 54, 55, 56, 57, 58, 59, 60, 61, 62, 63, 64, 65, 66, 67, 68, 69, 70, 71, 72, 73, 74, 75, 76, 77, 78, 79, 80, 81, 82, 83, 84, 85, 86, 87, 88, 89, 90, 91, 92, 93, 94, 95, 96, 97, 98, 99, 100, 101, 102, 103, 104, 105, 106, 107, 108, 109, 110, 111, 112, 113, 114, 115, 116], [0.904, 0.9657, 1.073, 1.01, 0.8584, 0.7206, 0.9767, 0.9673, 0.9535, 0.9405, 0.9187, 1.031, 0.9915, 0.9574, 0.9769, 0.9895, 1.001, 1.019, 1.032, 1.055, 1.296, 1.141, 1.011, 1.01, 0.8149, 0.903, 0.9493, 0.8821, 0.9189, 0.9425, 0.9529, 0.961, 0.9694, 0.9874, 0.9868, 0.9877, 1.018, 1.011, 1.005, 1.084, 1.057, 1.028, 1.093, 1.061, 1.028, 0.9462, 0.9943, 1.043, 0.9093, 0.993, 1.083, 0.9995, 0.9926, 0.9825, 0.9935, 0.9992, 0.9921, 0.9877, 0.9895, 0.9891, 0.9897, 0.9895, 0.9899, 0.9897, 0.99, 0.9899, 0.99, 0.99, 0.99, 0.9898, 0.9899, 0.9892, 0.9898, 0.99, 0.99, 0.9322, 0.9876, 1.069, 1.006, 0.8696, 0.9845, 0.9822, 0.9744, 0.9569, 1.03, 1.0, 0.9795, 0.9943, 0.9989, 1.002, 1.012, 1.021, 1.041, 1.137, 1.008, 0.916, 0.9501, 0.968, 0.981, 0.9878, 0.9919, 0.9984, 0.9986, 0.9988, 1.015, 1.008, 1.005, 1.071, 1.042, 1.02, 0.9565, 0.9978, 1.042, 0.9024, 1.0, 0.9989, 0.9945]): _vg.add([_i], _w, 'REPLACE')
_vg = ob_body.vertex_groups.new(name='neck')
for _i, _w in zip([2, 11, 18, 19, 20, 21, 36, 39, 40, 41, 42, 43, 44, 47, 50, 77, 78, 84, 85, 90, 91, 92, 93, 94, 104, 105, 106, 107, 108, 109, 112], [0.1379, 0.05707, 0.02625, 0.07777, 0.4264, 0.2817, 0.01183, 0.1281, 0.074, 0.01718, 0.1473, 0.09518, 0.04202, 0.08992, 0.1366, 0.1477, 0.01068, 0.07567, 0.004148, 0.04475, 0.07133, 0.1115, 0.2876, 0.002271, 0.05913, 0.03723, 0.01142, 0.1546, 0.1064, 0.05371, 0.09772]): _vg.add([_i], _w, 'REPLACE')
_vg = ob_body.vertex_groups.new(name='head')
for _i, _w in zip([0, 1, 2, 3, 4, 5, 6, 7, 8, 9, 10, 11, 12, 13, 14, 15, 16, 17, 18, 19, 20, 21, 22, 23, 24, 25, 26, 27, 28, 29, 30, 31, 32, 33, 34, 35, 36, 37, 38, 39, 40, 41, 42, 43, 44, 45, 46, 47, 48, 49, 50, 51, 52, 53, 54, 55, 56, 57, 58, 59, 60, 61, 62, 63, 64, 65, 66, 67, 68, 69, 70, 71, 72, 73, 74, 75, 76, 77, 78, 79, 80, 81, 82, 83, 84, 85, 86, 87, 88, 89, 90, 91, 92, 93, 94, 95, 96, 97, 98, 99, 100, 101, 102, 103, 104, 105, 106, 107, 108, 109, 110, 111, 112, 113, 114, 115, 116], [1.018, 1.011, 0.8621, 0.9881, 1.024, 1.036, 1.023, 1.015, 1.015, 1.021, 1.03, 0.9429, 0.986, 1.001, 1.004, 0.9994, 0.9949, 0.9788, 0.9619, 0.9222, 0.5736, 0.7183, 0.9871, 0.9841, 1.211, 1.106, 1.054, 1.076, 1.048, 1.031, 1.007, 1.007, 1.005, 0.9907, 0.9954, 0.9978, 0.9691, 0.9822, 0.9896, 0.8719, 0.926, 0.9664, 0.8527, 0.9048, 0.954, 1.004, 0.9832, 0.9101, 1.011, 0.9993, 0.8634, 0.9994, 1.001, 1.005, 1.014, 1.002, 1.008, 0.09814, 0.0822, 0.08822, 0.07388, 0.1031, 0.08054, 0.08958, 0.07476, 0.05211, 0.02088, 0.02786, 0.05241, 0.08866, 0.07272, 0.1253, 0.08411, 0.01125, 0.05229, 1.029, 1.022, 0.8523, 0.9697, 1.029, 1.026, 1.03, 1.038, 1.049, 0.9243, 0.9729, 1.001, 1.009, 0.9948, 0.9815, 0.9526, 0.9287, 0.8885, 0.7124, 0.9739, 1.1, 1.07, 1.049, 1.011, 1.013, 1.01, 0.9769, 0.9841, 0.9896, 0.9409, 0.9564, 0.9693, 0.8454, 0.8936, 0.9463, 1.005, 0.9789, 0.9023, 1.014, 0.9924, 0.9998, 1.01]): _vg.add([_i], _w, 'REPLACE')
_m = ob_body.modifiers.new('Armature', 'ARMATURE')
_m = ob_body.modifiers.new('Armature.001', 'ARMATURE')
_m.object = ob_armature_torso

# ---- collection membership
col_model.objects.link(ob_armature_torso)
col_model.objects.link(ob_body)

# ---- scene / render settings (as saved in the file)
scene.frame_start = 1; scene.frame_end = 156; scene.frame_set(65)
scene.render.engine = 'BLENDER_EEVEE_NEXT'
scene.render.filter_size = 0.01
scene.render.bake_bias = 0.0
scene.render.bake_samples = 0
scene.eevee.use_raytracing = True
scene.view_settings.view_transform = 'Standard'
bpy.context.view_layer.update()

# ---- added for rendering (the .blend has no active camera and no usable light): camera, sun
cam_auto = bpy.data.cameras.new('AutoCamera')
cam_auto.lens = 50.0
cam_auto.sensor_width = 36.0
cam_auto.clip_end = 1000.0
ob_auto_camera = bpy.data.objects.new('AutoCamera', cam_auto)
scene.collection.objects.link(ob_auto_camera)
ob_auto_camera.location = (9.62071, -11.3446, 11.3172)
ob_auto_camera.rotation_euler = (1.09748, -7.21219e-08, 0.694738)
scene.camera = ob_auto_camera
light_auto_sun = bpy.data.lights.new('AutoSun', 'SUN')
light_auto_sun.energy = 3.0
light_auto_sun.angle = 0.0523599
ob_auto_sun = bpy.data.objects.new('AutoSun', light_auto_sun)
scene.collection.objects.link(ob_auto_sun)
ob_auto_sun.rotation_euler = (0.872665, 0.174533, 0.523599)
bpy.context.view_layer.update()
